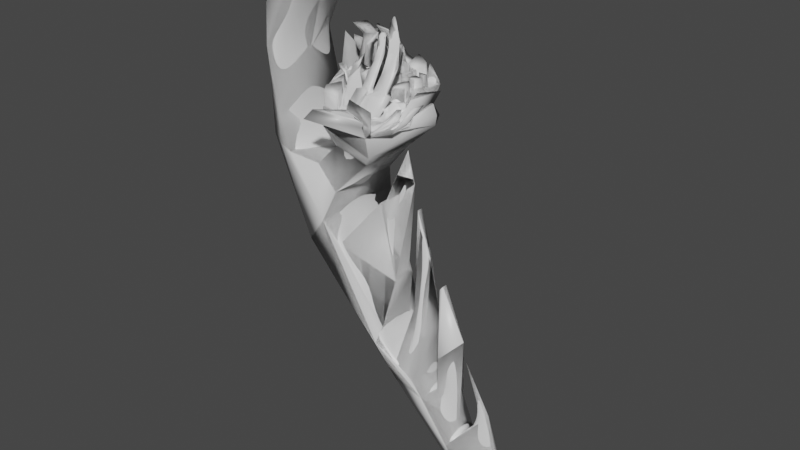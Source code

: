 # Source: Station.blend  (saved by Blender 3.1.7; exported with 4.5.12 LTS)
import bpy
from mathutils import Matrix  # noqa: F401  (used for matrix-valued properties, if any)

bpy.ops.wm.read_factory_settings(use_empty=True)
scene = bpy.context.scene
scene.name = 'Scene'

# ---- collections
col_station = bpy.data.collections.new('Station'); scene.collection.children.link(col_station)
col_lod_0 = bpy.data.collections.new('LOD_0'); col_station.children.link(col_lod_0)
col_lod_1 = bpy.data.collections.new('LOD_1'); col_station.children.link(col_lod_1)
col_lod_2 = bpy.data.collections.new('LOD_2'); col_station.children.link(col_lod_2)

# ---- materials (node trees are filled in below, after node groups)
mat_material = bpy.data.materials.new('Material')
mat_material.alpha_threshold = 0.0
mat_material.use_transparent_shadow = False
mat_material.line_color = (0.0, 0.0, 0.0, 1.0)

# ---- material node trees
mat_material.use_nodes = True; mat_material.node_tree.nodes.clear()
_N = mat_material.node_tree.nodes; _L = mat_material.node_tree.links
n0 = _N.new('ShaderNodeOutputMaterial'); n0.name = 'Material Output'; n0.location = (300, 300)
n1 = _N.new('ShaderNodeBsdfPrincipled'); n1.name = 'Principled BSDF'; n1.location = (10, 300)
n1.distribution = 'GGX'
n1.subsurface_method = 'RANDOM_WALK_SKIN'
n1.inputs[2].default_value = 0.4
n1.inputs[3].default_value = 1.45
n1.inputs[27].default_value = (0.0, 0.0, 0.0, 1.0)
n1.inputs[28].default_value = 1.0
_L.new(n1.outputs[0], n0.inputs[0])
n0.is_active_output = True

# ---- world
world_world = bpy.data.worlds.new('World'); scene.world = world_world
world_world.use_nodes = True; world_world.node_tree.nodes.clear()
_N = world_world.node_tree.nodes; _L = world_world.node_tree.links
n0 = _N.new('ShaderNodeOutputWorld'); n0.name = 'World Output'; n0.location = (300, 300)
n1 = _N.new('ShaderNodeBackground'); n1.name = 'Background'; n1.location = (10, 300)
n1.inputs[0].default_value = (0.05088, 0.05088, 0.05088, 1.0)
_L.new(n1.outputs[0], n0.inputs[0])
n0.is_active_output = True
world_world.color = (0.05088, 0.05088, 0.05088)
world_world.use_sun_shadow = False
world_world.sun_shadow_jitter_overblur = 0.0

# ---- meshes
me_station = bpy.data.meshes.new('Station')
me_station.from_pydata([(0.4906, 0.3803, -3.434), (-0.4585, 0.4471, -2.942), (0.4906, -0.3803, -3.434), (-0.4585, -0.4471, -2.942), (-0.2806, 0.6307, -1.897), (-0.2806, -0.6307, -1.897), (1.376, 0.5994, -4.142), (0.7144, 0.2818, -4.523), (1.376, -0.5994, -4.142), (0.7144, -0.2818, -4.523), (2.039, 0.06057, -5.021), (1.848, 0.1553, -5.869), (2.039, -0.06057, -5.021), (1.848, -0.1553, -5.869), (0.9131, -0.5245, -3.954), (0.9131, 0.5245, -3.954), (0.6423, -0.1735, -2.42), (0.3229, -0.09635, -1.095), (0.6423, 0.1735, -2.42), (0.3229, 0.09635, -1.095), (2.928, 0.03527, -5.668), (2.583, 0.08437, -6.944), (2.928, -0.03527, -5.668), (2.583, -0.08437, -6.944), (0.5585, 0.6648, -3.607), (0.5585, -0.6648, -3.607), (1.676, 0.2611, -4.374), (1.676, -0.2611, -4.374), (1.089, 0.2216, -2.912), (1.089, -0.2216, -2.912), (1.369, 0.2196, -3.331), (1.369, -0.2196, -3.331), (1.519, 0.5263, -4.469), (1.519, -0.5263, -4.469), (2.002, 0.4135, -5.346), (2.002, -0.4135, -5.346), (1.718, 0.3241, -3.645), (1.718, -0.3241, -3.645), (2.036, -0.001155, -3.325), (2.036, 0.001155, -3.325), (2.635, 0.1111, -6.856), (2.635, -0.1111, -6.856), (2.517, 0.03255, -4.774), (2.517, -0.03255, -4.774), (2.629, 0.006592, -4.641), (2.629, -0.006592, -4.641), (0.6468, -1.033, 0.6856), (0.3225, 1.232, 0.3661), (-0.699, 0.7157, 0.3611), (-0.4968, -1.2, 0.6055), (-1.993, 0.3246, 2.513), (-1.993, -0.3246, 2.513), (-0.2693, 0.1689, 3.809), (-0.2693, -0.1689, 3.809), (-1.053, -0.5723, -2.046), (-0.2608, -0.7263, -0.8359), (-0.2608, 0.7263, -0.8359), (-1.053, 0.5723, -2.046), (-1.828, -0.5854, -0.1865), (-0.633, -0.741, -0.3859), (-0.633, 0.741, -0.3859), (-1.828, 0.5854, -0.1865), (0.3044, 0.5488, -0.232), (0.3044, -0.5488, -0.232), (-0.3783, 0.5522, -0.04955), (-0.3783, -0.5522, -0.04955), (-1.194, 0.5076, 0.7149), (-0.7778, 0.4379, 0.7153), (-0.5285, 0.7102, 0.7253), (-0.306, 1.039, 0.7366), (-0.849, 1.001, 0.7931), (-0.08661, 1.369, 0.7538), (-0.00905, 0.8031, 0.7888), (-0.2098, 0.9164, 0.7905), (-0.2169, 0.6782, 0.7263), (0.3217, 0.5217, 0.7242), (0.2954, 0.309, 0.7181), (0.3798, 0.5405, 0.7262), (0.1134, 0.7514, 0.7871), (0.1576, 1.28, 0.8024), (0.199, 1.178, 0.7983), (0.5371, 1.138, 0.8005), (0.4653, 0.9011, 0.7945), (0.2785, 0.9081, 0.7936), (0.4515, 0.7802, 0.7907), (0.4472, 0.6813, 0.7327), (0.589, 0.5554, 0.7268), (0.4556, 0.4807, 0.7242), (0.4994, 0.1736, 0.715), (0.5745, 0.2534, 0.718), (0.4392, 0.2868, 0.7181), (0.8165, 0.4861, 0.7268), (0.6992, 0.2928, 0.72), (0.6909, 0.09502, 0.7138), (0.7923, -0.09562, 0.7087), (0.597, -0.2234, 0.7035), (0.5775, -0.5305, 0.6936), (0.4004, -0.1685, 0.7039), (-0.1355, 0.08418, 0.8133), (0.1982, 0.02574, 0.7086), (0.2559, -0.1595, 0.7033), (-0.041, -0.2204, 0.8172), (0.3209, -0.2534, 0.7008), (0.2433, -0.5196, 0.6927), (-0.4877, -0.02673, 0.8067), (-0.8364, 0.3006, 0.711), (-1.036, 1.026, 0.7321), (-0.2549, -0.4593, 0.6935), (-0.5459, -0.0636, 0.699), (-0.6802, -0.4306, 0.6891), (-0.4891, -0.6918, 0.6823), (-0.1447, -0.7351, 0.6831), (0.1943, -0.6243, 0.6893), (0.4956, -0.6618, 0.6887), (0.9139, -0.4848, 0.9068), (0.9262, -0.3952, 0.6519), (1.074, 0.2095, 0.8589), (0.2112, 0.8285, 0.7895), (-0.8074, 1.089, 0.7985), (-0.7693, 0.4359, 0.7151), (-0.8713, 0.262, 0.7097), (-1.091, 0.3783, 0.7125), (-0.8476, 0.9349, 0.997), (-0.8256, 0.4183, 0.9813), (-0.8681, 0.3164, 0.9779), (-1.154, 0.4798, 0.9811), (-1.021, 0.902, 0.9949), (-0.8377, 0.9873, 0.95), (-0.7916, 0.3815, 0.9803), (-0.8483, 0.2453, 0.9758), (-1.207, 0.4504, 0.9799), (-1.044, 0.9656, 0.9967), (-0.1645, -0.01108, 0.7052), (0.1391, -0.1153, 0.7039), (0.1136, -0.2263, 0.7004), (-0.6375, 0.4051, 0.7004), (-0.3184, 0.5425, 0.7066), (-0.6203, 0.134, 0.7068), (-0.7916, 0.2948, 0.7107), (2.105, 0.0, -3.716), (0.1778, -0.09388, 0.7048), (-0.6392, 0.1067, 0.7059), (-0.8313, 0.2845, 0.7097), (-0.3676, 0.2455, 0.6187), (-0.5786, 0.7031, 0.9762), (-0.4278, 0.991, 0.9159), (-0.7457, 0.9874, 0.9267), (-0.5207, 0.7084, 0.8629), (-0.3922, 1.006, 0.7411), (-0.7195, 1.019, 0.7971), (0.09478, 0.8082, 0.7899), (-0.2042, 0.9256, 0.7917), (-0.3221, 1.077, 0.7372), (-0.2031, 0.5506, 0.8276), (0.1819, 0.4389, 0.8256), (0.2921, 0.2177, 0.7151), (0.4095, 0.5069, 0.7247), (0.1312, 0.7899, 0.7886), (-0.005203, 0.7678, 0.8548), (-0.2219, 0.8641, 0.877), (-0.2515, 0.8894, 0.8838), (-0.1825, 0.6793, 0.8847), (0.27, 0.5581, 0.8713), (0.3075, 0.3291, 0.8462), (0.3077, 0.5699, 0.8497), (0.1129, 0.7253, 0.8414), (0.1404, 0.2177, 0.8181), (0.3966, 0.5442, 0.7277), (0.4832, 0.4952, 0.7249), (0.5083, 0.1449, 0.7142), (0.6243, 0.2681, 0.7187), (0.4672, 0.3069, 0.7189), (0.2546, 0.3014, 1.141), (0.3635, 0.5695, 1.15), (0.3946, 0.5519, 1.15), (0.4452, 0.2608, 1.141), (0.5051, 0.3246, 1.144), (0.378, 0.3559, 1.144), (0.2412, 0.2943, 1.141), (0.3587, 0.5834, 1.151), (0.4048, 0.5573, 1.15), (0.4485, 0.2502, 1.141), (0.5236, 0.33, 1.144), (0.3884, 0.3634, 1.144), (0.9957, 0.4317, 0.3717), (0.1143, -0.3354, 0.7289), (-0.1583, -0.5086, 0.722), (-0.5787, -0.1466, 0.6985), (-0.3049, 0.2184, 1.172), (-0.03744, -0.3012, 1.259), (-0.2148, -0.3737, 1.189), (-0.3505, 0.06404, 1.263), (0.1984, 1.282, 1.085), (0.2508, 1.178, 1.032), (0.4985, 1.16, 0.8554), (0.1889, 0.8585, 0.8487), (-0.004365, 0.8116, 0.846), (0.2298, 0.9233, 0.8509), (0.5987, 0.5628, 0.8554), (0.7616, 0.5135, 0.8549), (0.528, 0.7096, 0.8594), (0.5916, 0.5534, 0.8547), (0.818, 0.4851, 0.8542), (0.4882, 0.7545, 0.8611), (-0.08378, 0.413, 0.9739), (0.07661, 0.3657, 0.9759), (0.06028, 0.2707, 0.9724), (-0.0588, 0.2184, 0.968), (0.269, 0.1675, 0.9171), (0.4827, 0.1221, 0.917), (0.3819, -0.162, 0.9077), (0.4572, -0.03236, 0.9121), (0.2193, 0.01926, 0.9122), (0.2789, -0.172, 0.9067), (0.1954, -0.2521, 0.9037), (0.3094, -0.2393, 0.9049), (-0.326, 1.066, 0.8892), (-0.8243, 1.061, 0.9449), (-0.1986, 1.462, 0.9642), (-0.08361, 0.8953, 0.9594), (-0.2912, 1.011, 0.9591), (0.5832, 0.4477, 0.9924), (0.5156, 0.4094, 0.9908), (0.6093, 0.2612, 0.9868), (0.5053, 0.2868, 0.9869), (0.7315, 0.4029, 0.9919), (0.6543, 0.276, 0.9875), (0.5317, 0.1276, 0.8843), (0.6138, 0.2148, 0.8875), (0.666, 0.07896, 0.8837), (0.757, -0.09207, 0.879), (0.567, -0.2164, 0.874), (0.6019, -0.396, 0.8687), (0.4306, -0.1718, 0.8745), (0.5028, -0.04764, 0.8788), (-0.4586, 0.6193, 1.689), (-0.2048, 0.4811, 1.637), (-0.2634, 0.3281, 1.667), (-0.4745, 0.2776, 1.726), (-0.1166, 1.323, 0.56), (-0.2292, 0.6681, 0.7258), (0.3136, 0.5133, 0.7243), (0.2559, 0.1987, 0.7141), (-0.1346, 0.01325, 0.7063), (-0.3264, 0.6502, 1.444), (-0.07264, 0.512, 1.393), (-0.1312, 0.359, 1.423), (-0.3424, 0.3085, 1.482), (0.5969, 0.5227, 0.8587), (0.4896, 0.4617, 0.8561), (0.6307, 0.2346, 0.85), (0.4737, 0.2734, 0.8502), (0.8241, 0.454, 0.858), (0.7056, 0.2593, 0.8513), (0.59, 0.4928, 0.9199), (0.4967, 0.4399, 0.9177), (0.621, 0.2407, 0.9124), (0.4828, 0.2748, 0.9125), (0.7892, 0.4326, 0.9193), (0.6854, 0.2619, 0.9134), (0.5329, 0.5103, 1.12), (0.4653, 0.472, 1.119), (0.5589, 0.3238, 1.115), (0.4549, 0.3494, 1.115), (0.6812, 0.4655, 1.12), (0.604, 0.3386, 1.115), (-0.58, 0.01932, 0.7088), (0.0594, -0.281, 0.6985), (-0.3494, 0.08668, 1.273), (-0.01327, -0.37, 1.356), (-0.4042, 0.03878, 0.8317), (0.04592, -0.1165, 0.8314), (-0.2186, 0.2019, 1.189), (0.03039, -0.2068, 1.268), (0.5073, 0.1397, 0.8846), (0.6232, 0.2629, 0.8891), (0.6898, 0.08979, 0.8842), (0.7912, -0.1009, 0.879), (0.5959, -0.2286, 0.8738), (0.6487, -0.5002, 0.8658), (0.4779, -0.03868, 0.8789), (0.4988, 0.1676, 1.105), (0.5809, 0.2548, 1.108), (0.6332, 0.119, 1.104), (0.7241, -0.05206, 1.099), (0.5341, -0.1764, 1.094), (0.4699, -0.007628, 1.099), (0.3998, -0.1311, 0.9087), (0.2548, 0.1924, 0.9178), (0.5071, 0.1387, 0.9177), (0.4183, -0.1418, 0.9085), (0.4776, -0.03969, 0.912), (0.1969, 0.0195, 0.9121), (0.2546, -0.1657, 0.9068), (0.1351, -0.2803, 0.9025), (0.3197, -0.2596, 0.9043), (0.3991, -0.1748, 0.9074), (0.2485, 0.01268, 1.196), (0.3075, 0.03263, 1.197), (0.2393, 0.2383, 1.203), (0.3686, 0.2108, 1.203), (0.3518, 0.1088, 1.2), (0.2077, 0.1439, 1.2), (0.3993, -0.1738, 0.8743), (-0.2883, 0.6286, 1.241), (-0.03279, 0.4938, 1.188), (-0.09124, 0.3391, 1.219), (-0.3018, 0.2885, 1.279), (-0.5662, 0.5053, 1.877), (-0.3124, 0.3671, 1.825), (-0.371, 0.2141, 1.855), (-0.5822, 0.1636, 1.914), (-0.4041, -0.9157, -1.355), (-0.4041, 0.9157, -1.355), (-1.256, -0.7909, -0.3224), (-1.256, 0.7909, -0.3224), (0.471, 1.227, 0.1901), (0.7145, -0.9618, 0.1499), (-0.5352, -0.6959, 0.3119), (-1.721, -0.7774, 1.509), (-1.721, 0.7774, 1.509), (-0.2574, -0.3912, 3.273), (-0.2574, 0.3912, 3.273), (0.4822, 0.9156, 0.7951), (0.2368, 0.8797, 0.7931), (0.4324, 0.7397, 0.7875), (0.4013, 0.9458, 0.996), (0.2145, 0.9528, 0.995), (0.3875, 0.8249, 0.9922), (0.1975, 0.9471, 0.7905), (0.4651, 0.7533, 0.7908), (0.4777, 0.6412, 0.7298), (0.1186, 0.7597, 0.786), (0.1893, 0.8603, 0.7916), (0.02107, 0.859, 0.7906), (0.27, 0.881, 0.9253), (0.4528, 0.74, 0.9238), (0.454, 0.681, 0.9211), (0.1574, 0.7892, 0.9232), (0.2799, 0.7685, 1.01), (0.122, 0.8003, 0.9221), (0.1731, -0.4766, 0.7241), (0.6497, -0.495, 0.6955), (0.1135, -0.6036, 0.7199), (0.5114, -0.718, 0.6701), (0.2177, -0.4768, 0.6934), (0.1364, -0.2741, 0.699), (-0.2784, -0.5324, 0.6885), (0.1358, -0.6561, 0.6872), (0.3577, -0.3878, 1.03), (0.3027, -0.5489, 1.015), (0.4191, -0.4209, 1.064), (0.656, -0.3954, 1.089), (0.3962, -0.4811, 1.055), (0.6311, -0.463, 1.081), (0.3102, -0.3756, 1.083), (0.2303, -0.294, 1.1), (0.1184, -0.4147, 1.081), (0.284, -0.4565, 1.072), (-0.2541, -0.515, 0.6892), (-0.6202, -0.08911, 0.7), (-0.808, -0.1629, 0.6949), (-0.5056, -0.7198, 0.6814), (-0.06934, -0.8243, 0.6801), (-0.28, -0.5405, 0.9526), (-0.5804, -0.1547, 0.9626), (-0.6818, -0.4387, 0.9533), (-0.4908, -0.6999, 0.9464), (-0.1463, -0.7432, 0.9473), (-0.781, 0.1579, 0.7066), (-0.9085, 0.2994, 0.5605), (-0.7032, -0.3216, 0.6923), (-0.8945, 0.2363, 0.9335), (-1.039, 0.3187, 0.9351), (-0.8497, -0.0398, 0.9253), (-0.8745, 0.2502, 0.934), (-1.093, 0.375, 0.9365), (-0.8066, -0.1686, 0.9216), (-0.5886, -0.08541, 0.7003), (-0.7117, -0.4346, 0.6899), (1.11, 0.2239, 0.848), (-0.6218, -0.09709, 0.9599), (-0.7048, -0.3295, 0.9522), (-0.7826, 0.1499, 0.9665), (-0.466, -0.09685, 0.881), (-0.01868, -0.2613, 0.874), (-0.3561, -0.02247, 1.217), (-0.7433, 0.411, 0.7146), (-0.2556, 0.6209, 0.7241), (-0.3307, 0.1671, 0.5897), (-0.544, 0.2983, 1.013), (-0.319, 0.4013, 1.019), (-0.348, 0.1893, 0.9558), (-0.6002, 0.304, 1.021), (-0.2811, 0.4413, 1.027), (-0.3303, 0.1443, 0.9395), (-0.5085, 0.9744, 1.087), (-0.9963, 0.9721, 1.074), (-0.3643, 1.373, 1.091), (-0.1929, 0.9539, 1.153), (-0.2715, 0.9917, 1.08), (-0.5112, 0.211, 1.271), (-0.303, 0.3357, 1.232), (-0.3113, 0.1104, 1.221), (-0.3809, 0.1974, 1.755), (-0.238, 0.3065, 1.58), (-0.2464, 0.08926, 1.604), (-0.04985, 0.1964, 1.844), (0.676, -0.2649, 1.409), (0.6844, -0.196, 1.43), (-0.1511, 0.3814, 1.367), (-0.01741, 0.1797, 1.405), (0.01786, 0.2572, 1.201), (0.6815, 0.187, 3.575), (0.6815, -0.187, 3.575), (0.8696, -0.3197, 3.44), (0.8696, 0.3197, 3.44), (0.8846, 0.0, 3.551), (-0.8204, 0.2229, 1.707), (0.362, -0.3593, 1.34), (0.3593, -0.2846, 1.359), (0.4564, -0.3339, 1.34), (0.4634, -0.2813, 1.354), (0.2181, -0.04687, 1.194), (0.3391, -0.005967, 1.196), (0.2082, 0.2927, 1.205), (0.4219, 0.2472, 1.205), (0.3965, 0.09277, 1.2), (0.1586, 0.1444, 1.2), (0.09795, 0.3154, 1.597), (0.157, 0.3353, 1.598), (0.08873, 0.541, 1.604), (0.2181, 0.5135, 1.604), (0.2013, 0.4115, 1.601), (0.05712, 0.4465, 1.601), (0.007791, 0.8033, 0.8458), (-0.2022, 0.899, 0.8659), (-0.3271, 1.006, 0.8779), (-0.2163, 0.65, 0.8913), (0.2778, 0.5139, 0.8816), (0.3849, 0.5555, 0.84), (0.1317, 0.7588, 0.8326), (-0.09206, 0.815, 1.223), (-0.3131, 0.8859, 1.257), (-0.3054, 0.8744, 1.256), (-0.2394, 0.7401, 1.25), (0.1529, 0.69, 1.229), (0.2447, 0.6717, 1.203), (0.02622, 0.7901, 1.206), (-0.08862, 0.8318, 1.22), (-0.2532, 0.7288, 1.251), (0.2115, 0.6548, 1.229), (0.03598, 0.808, 1.201), (-0.209, 0.8514, 1.462), (-0.43, 0.8954, 1.507), (-0.3463, 0.7684, 1.499), (0.04764, 0.7486, 1.46), (-0.08821, 0.8404, 1.439), (-0.4109, 0.8032, 1.7), (-0.6336, 0.8443, 1.74), (-0.5472, 0.7181, 1.741), (-0.1545, 0.7021, 1.693), (-0.2907, 0.7918, 1.678), (-0.7575, 1.404, 1.48), (-0.4484, 0.933, 1.55), (-0.6631, 0.9761, 1.594), (-0.7862, 0.951, 1.583), (0.7892, -0.9935, 0.6076), (-0.5127, -0.6695, 0.3574), (0.02654, -0.7622, 0.6641), (0.5201, -0.8535, 0.723), (-0.2279, -0.9886, 0.7544), (0.06789, -0.7678, 0.756), (0.6326, -0.9641, 0.7347), (-0.4091, -1.069, 0.7585), (0.05577, -0.7198, 0.7621), (1.015, -0.1948, 0.7292), (1.036, -0.1979, 0.7232), (0.9802, -0.1552, 0.657), (1.073, 0.3702, 0.5885), (0.9687, -0.2702, 0.6139), (1.009, -0.2606, 0.5437), (0.399, -0.4022, 1.033), (0.7342, -0.3904, 1.048), (0.3596, -0.5125, 1.024), (0.6609, -0.5268, 1.036), (0.3692, -0.3663, 1.029), (0.3081, -0.5168, 1.014), (0.3242, -0.3693, 1.063), (0.2555, -0.2355, 1.067), (-0.003627, -0.4249, 1.041), (0.2766, -0.5025, 1.051), (-0.3805, 0.1726, 1.278), (0.03463, -0.3907, 1.396), (-0.2079, -0.4093, 1.159), (-0.3888, 0.05825, 1.238), (-0.3288, 0.1723, 1.442), (0.007382, -0.2843, 1.525), (-0.1956, -0.289, 1.36), (-0.3295, 0.1498, 1.432), (0.9077, -0.3346, 3.491), (0.9077, 0.3346, 3.491), (0.5146, -0.7061, 0.6886), (0.9147, -0.6138, 0.5095), (-0.08433, -0.7764, 0.6789), (0.5314, -0.6797, 0.816), (0.8109, -1.025, 0.7197), (0.06257, -0.6819, 0.9351), (-0.1264, 1.418, 0.7472), (-0.004552, 0.8133, 0.7892), (0.1786, 1.301, 0.8058), (0.2323, 1.18, 0.8024), (0.2301, 0.9251, 0.7936), (-0.1122, 1.362, 1.161), (0.007, 0.8603, 1.107), (0.1169, 1.284, 1.064), (0.1574, 1.186, 1.036), (0.1618, 0.9516, 1.022), (-0.6279, 0.3611, 1.354), (-0.5316, 0.5907, 1.312), (-0.8114, 0.5643, 1.361), (-0.4841, 0.07269, 1.663), (-0.3877, 0.3023, 1.621), (-0.6676, 0.2759, 1.67), (-0.7692, 0.4323, 0.8325), (-0.5282, 0.6754, 0.8188), (-0.23, 0.6645, 0.843), (0.9823, -0.2577, 0.5761), (0.9357, -0.5955, 0.8124), (0.9677, -0.4216, 0.9034), (1.045, 0.2097, 0.7228), (1.117, -0.166, 0.8758), (1.071, -0.5118, 0.7635), (1.076, -0.2877, 0.9049), (1.132, -0.05059, 0.9133), (0.765, -0.6287, 0.6937), (0.8984, -0.4034, 0.7002), (0.6161, -0.9213, 0.4647), (0.8161, 0.1639, 0.9818), (1.071, 0.4674, 0.9947), (0.927, -0.1459, 0.973), (0.2666, -0.2228, 1.361), (0.1807, -0.3678, 1.302), (0.1602, 0.003916, 1.75), (0.1859, 0.1557, 1.848), (0.05311, 0.07501, 1.863), (0.1172, 0.15, 1.882), (0.14, 0.4323, 2.039), (0.08321, 0.4372, 2.074), (0.1686, 0.2549, 1.89), (0.1235, 0.2589, 1.918), (0.2824, -0.3513, 1.359), (0.2196, -0.2811, 1.374), (0.3187, -0.2253, 1.413), (0.694, -0.1758, 1.485), (0.5711, -0.2646, 1.426), (0.5738, -0.196, 1.45), (0.3803, -0.2974, 1.399), (0.4521, -0.286, 1.391), (0.1718, 0.09077, 1.808), (0.09674, 0.0417, 1.814), (0.07306, 0.1191, 1.886), (0.09349, 0.4526, 2.077), (0.144, 0.3573, 1.977), (0.0851, 0.3583, 2.011), (0.1443, 0.1676, 1.878), (0.1373, 0.2641, 1.911), (0.3146, -0.07375, 1.616), (0.208, -0.1841, 1.537), (0.2669, -0.04008, 1.646), (0.4015, 0.2047, 1.787), (0.4419, 0.1666, 1.754), (0.1726, -0.0647, 1.641), (0.3517, 0.0004975, 1.632), (0.326, 0.03036, 1.659), (0.2148, -0.04742, 1.649), (0.3999, 0.07779, 1.694), (0.3605, 0.1177, 1.728), (0.3362, 0.0004369, 1.64), (0.191, -0.1315, 1.589), (0.4239, 0.1955, 1.78), (0.1029, 0.1327, 1.88), (0.07786, 0.392, 2.035), (0.2664, -0.139, 1.574), (0.2966, -0.05327, 1.635), (0.6749, -0.2382, -2.487), (0.2813, -0.1543, -1.078), (0.6749, 0.2382, -2.487), (0.2813, 0.1543, -1.078), (-1.892, 0.0, -0.204), (-1.555, -0.719, -0.265), (-1.555, 0.719, -0.265), (-1.877, -0.5875, 2.178), (-1.877, 0.5875, 2.178), (-1.438, 0.0, 1.347), (-1.988, 0.4832, 1.153), (-1.477, 0.8031, 0.3352), (-1.988, -0.4832, 1.153), (-1.477, -0.8031, 0.3352), (-0.07261, -0.3925, 3.779), (-0.07261, 0.3925, 3.779), (-0.4559, 0.0, 3.197), (-1.284, 0.3317, 3.437), (-1.171, 0.7494, 2.682), (-1.284, -0.3317, 3.437), (-1.171, -0.7494, 2.682), (-1.157, 0.0, 2.355), (-1.23, -0.5616, 3.132), (-1.717, -0.7026, 0.7503), (-1.23, 0.5616, 3.132), (-1.717, 0.7026, 0.7503), (0.2248, 0.1446, 1.788), (0.2368, 0.1323, 1.776), (0.2933, 0.3622, 1.404), (0.4636, 0.0, 3.418), (0.2587, 0.3241, 1.928), (0.2424, 0.321, 1.931), (0.2765, 0.2602, 1.4), (0.291, 0.2994, 1.896), (0.92, 0.0, 3.416), (0.2322, 0.184, 1.398), (0.272, 0.2176, 1.835), (0.2601, 0.1277, 1.761), (0.9052, -0.01359, -0.6017), (0.7614, 0.003388, -0.00486), (0.9052, 0.01359, -0.6017), (0.7614, -0.003388, -0.00486), (1.025, -0.05518, -1.031), (1.025, 0.05518, -1.031), (1.282, -0.01937, -1.906), (1.282, 0.01937, -1.906), (0.8911, 0.2263, 3.406), (0.8911, -0.2263, 3.406), (-0.493, 0.7544, 0.7204), (-0.8973, 1.126, 0.7677), (-0.3783, 0.2185, -0.04955), (-0.7477, 1.076, 0.6414), (-0.6069, -0.07795, 0.3334), (1.515, 0.03984, -2.431), (1.515, -0.03984, -2.431), (1.588, 0.04685, -2.339), (1.588, -0.04685, -2.339)], [], [(4, 5, 586, 588), (3, 25, 312, 54), (57, 1, 3, 54), (25, 3, 9, 33), (57, 313, 24, 1), (9, 7, 11, 13), (1, 24, 32, 7), (3, 1, 7, 9), (14, 8, 31, 29), (33, 9, 13, 35), (10, 26, 36, 38), (7, 32, 34, 11), (2, 5, 312, 25), (0, 2, 25, 24), (5, 4, 313, 312), (4, 0, 24, 313), (18, 19, 626, 625), (5, 2, 585, 586), (0, 4, 588, 587), (2, 0, 587, 585), (21, 40, 41, 23), (13, 11, 21, 23), (11, 34, 40, 21), (35, 13, 23, 41), (35, 22, 45, 43), (610, 595, 50, 593), (57, 54, 58, 589, 61), (14, 15, 24, 25), (6, 8, 33, 32), (8, 14, 25, 33), (15, 6, 32, 24), (31, 30, 629, 630), (15, 14, 29, 28), (6, 15, 28, 30), (8, 6, 30, 31), (27, 26, 32, 33), (10, 12, 35, 34), (12, 27, 33, 35), (26, 10, 34, 32), (39, 38, 640, 641), (12, 10, 38, 39), (27, 12, 39, 37), (26, 27, 37, 36), (20, 22, 41, 40), (34, 20, 40), (22, 35, 41), (43, 45, 139), (22, 20, 44, 45), (20, 34, 42, 44), (34, 35, 43, 42), (502, 348, 504), (56, 62, 63, 55), (60, 64, 62, 56), (59, 65, 635, 64, 60), (55, 63, 65, 59), (594, 596, 320), (608, 598, 319, 592), (607, 321, 599), (47, 479, 184, 316), (48, 239, 47, 316), (468, 370, 48, 637, 318), (537, 468, 318, 317), (69, 74, 438, 437), (91, 47, 81), (171, 170, 250, 251), (155, 88, 181, 178), (93, 94, 530, 92, 170), (342, 97, 102, 345), (345, 102, 346), (96, 103, 482, 483), (346, 100, 99, 140), (140, 99, 242, 243), (195, 197, 196), (512, 509, 196, 197), (509, 508, 218, 219), (118, 68, 149), (68, 118, 119), (67, 70, 127, 128), (68, 240, 633), (240, 524, 119), (48, 370, 106), (334, 329, 517, 514), (117, 150, 340, 339), (333, 512, 197, 195), (332, 167, 168, 86, 331), (108, 107, 494, 495), (512, 323, 81, 511), (111, 347, 364, 368), (106, 634, 636), (118, 508, 636), (81, 510, 192, 194), (47, 239, 508), (116, 476, 477, 380), (91, 92, 530), (331, 86, 330), (91, 330, 203, 202), (84, 82, 326, 328), (91, 530, 47), (47, 508, 510), (81, 323, 91), (323, 330, 91), (47, 510, 81), (478, 115, 533, 534), (94, 536, 540, 538), (94, 95, 536), (121, 361, 377, 376), (370, 468, 379), (378, 141, 142), (360, 369, 383, 381), (528, 529, 114), (537, 535, 502), (362, 379, 468), (46, 363, 475, 473), (344, 469, 507, 505), (348, 359, 504), (504, 362, 468), (70, 119, 118), (105, 66, 370, 142), (66, 106, 370), (67, 105, 142, 119), (122, 126, 418), (70, 106, 131, 127), (66, 105, 129, 130), (105, 67, 128, 129), (106, 66, 130, 131), (122, 123, 128, 127), (124, 125, 130, 129), (125, 126, 131, 130), (126, 122, 127, 131), (123, 124, 129, 128), (132, 388, 389), (42, 43, 139), (44, 42, 139), (45, 44, 139), (479, 47, 530), (184, 479, 481, 537, 317), (132, 133, 140, 243), (133, 134, 346, 140), (387, 388, 240, 119), (388, 132, 243, 240), (137, 138, 142, 141), (134, 137, 141, 346), (138, 387, 119, 142), (134, 133, 389), (387, 138, 389), (138, 137, 389), (135, 143, 395, 393), (133, 132, 389), (137, 134, 389), (144, 520, 146), (152, 149, 148), (218, 508, 118, 217), (145, 147, 148), (145, 149, 146), (146, 147, 144), (73, 72, 509, 151), (69, 151, 152), (69, 240, 74), (75, 74, 240, 241), (76, 75, 241, 242), (77, 76, 242, 167), (78, 77, 167, 332), (72, 78, 332, 509), (439, 163, 440), (72, 73, 436, 435), (78, 72, 435, 441), (76, 77, 440, 163), (74, 75, 439, 438), (73, 69, 437, 436), (77, 78, 441, 440), (75, 76, 163, 439), (155, 156, 167, 242), (156, 87, 168, 167), (88, 155, 242, 169), (89, 88, 169, 170), (90, 89, 170, 171), (87, 90, 171, 168), (176, 177, 174, 173, 172, 175), (156, 155, 178, 179), (90, 87, 180, 183), (88, 89, 182, 181), (87, 156, 179, 180), (89, 90, 183, 182), (172, 173, 179, 178), (173, 174, 180, 179), (175, 172, 178, 181), (176, 175, 181, 182), (177, 176, 182, 183), (174, 177, 183, 180), (313, 57, 61, 591, 315), (312, 314, 590, 58, 54), (266, 267, 346, 141), (267, 107, 359, 346), (107, 108, 378, 359), (108, 266, 141, 378), (191, 190, 498, 499), (101, 104, 270, 271), (266, 108, 495, 492), (107, 267, 493, 494), (192, 193, 194), (511, 81, 194, 193), (510, 511, 193, 192), (153, 98, 207, 204), (509, 333, 195, 196), (198, 199, 200), (330, 86, 201, 203), (86, 91, 202, 201), (199, 198, 201, 202), (198, 200, 203, 201), (200, 199, 202, 203), (246, 245, 236, 237), (166, 154, 205, 206), (98, 166, 206, 207), (154, 153, 204, 205), (208, 212, 428, 425), (169, 242, 288, 289), (102, 97, 303, 296, 295), (100, 346, 294, 293), (242, 99, 292, 288), (346, 102, 295, 294), (99, 100, 293, 292), (219, 218, 398, 399), (151, 509, 219, 220), (151, 216, 152), (223, 226, 265, 262), (86, 168, 249, 248), (92, 91, 252, 253), (168, 171, 251, 249), (170, 92, 253, 250), (91, 86, 248, 252), (230, 229, 283, 284), (97, 342, 279, 303), (95, 94, 277, 278), (93, 170, 275, 276), (170, 169, 274, 275), (342, 95, 278, 279), (94, 93, 276, 277), (310, 309, 308, 311), (247, 246, 237, 238), (245, 244, 235, 236), (244, 247, 238, 235), (508, 239, 48), (153, 154, 241, 240), (154, 166, 242, 241), (166, 98, 243, 242), (98, 153, 240, 243), (205, 204, 304, 305), (206, 205, 305, 306), (207, 206, 306, 307), (204, 207, 307, 304), (255, 254, 248, 249), (256, 257, 251, 250), (257, 255, 249, 251), (254, 258, 252, 248), (258, 259, 253, 252), (259, 256, 250, 253), (222, 221, 254, 255), (223, 224, 257, 256), (224, 222, 255, 257), (221, 225, 258, 254), (225, 226, 259, 258), (226, 223, 256, 259), (265, 264, 260, 261, 263, 262), (225, 221, 260, 264), (224, 223, 262, 263), (226, 225, 264, 265), (222, 224, 263, 261), (221, 222, 261, 260), (104, 101, 267, 266), (189, 188, 492, 493), (188, 104, 266, 492), (101, 189, 493, 267), (271, 272, 410, 412), (189, 101, 271, 273), (188, 189, 273, 272), (104, 188, 272, 270), (272, 271, 385, 386), (227, 228, 275, 274), (228, 229, 276, 275), (229, 230, 277, 276), (230, 231, 278, 277), (231, 232, 279, 278), (232, 233, 303, 279), (233, 234, 280, 303), (234, 227, 274, 280), (286, 285, 284, 283, 282, 281), (231, 234, 233, 232), (228, 227, 281, 282), (227, 234, 286, 281), (234, 231, 285, 286), (231, 230, 284, 285), (229, 228, 282, 283), (287, 213, 214, 215, 210), (208, 209, 289, 288), (211, 287, 290, 291), (209, 211, 291, 289), (213, 212, 292, 293), (214, 213, 293, 294), (215, 214, 294, 295), (210, 215, 295, 296), (212, 208, 288, 292), (287, 210, 296, 290), (299, 302, 434, 431), (212, 213, 423, 428), (287, 211, 427, 424), (213, 287, 424, 423), (211, 209, 426, 427), (209, 208, 425, 426), (303, 280, 291, 290, 296), (244, 245, 305, 304), (245, 246, 306, 305), (246, 247, 307, 306), (247, 244, 304, 307), (236, 235, 308, 309), (237, 236, 309, 310), (238, 237, 310, 311), (235, 238, 311, 308), (56, 55, 312, 313), (59, 60, 315, 314), (60, 56, 313, 315), (55, 59, 314, 312), (63, 62, 316, 184, 317), (62, 64, 48, 316), (64, 635, 637, 48), (65, 63, 317, 318), (83, 82, 323, 512), (84, 83, 512, 330), (82, 84, 330, 323), (326, 327, 328), (83, 84, 328, 327), (82, 83, 327, 326), (324, 325, 330, 512), (325, 85, 331, 330), (85, 157, 332, 331), (150, 117, 333, 509), (157, 150, 509, 332), (117, 324, 512, 333), (336, 335, 339), (85, 325, 336, 337), (150, 157, 338, 340), (157, 85, 337, 338), (325, 324, 335, 336), (324, 117, 339, 335), (339, 340, 338), (338, 337, 339), (337, 336, 339), (186, 343, 491, 490), (342, 536, 95), (536, 342, 502, 535), (103, 96, 342, 345), (113, 112, 348, 502), (113, 96, 483, 485), (96, 113, 502, 342), (185, 341, 345, 346), (186, 185, 346, 359), (343, 186, 359, 348), (345, 341, 488, 486), (351, 353, 421, 558, 422), (354, 352, 409, 554, 408), (353, 351, 349, 487), (355, 358, 487, 349), (348, 112, 484, 350), (103, 345, 486, 482), (112, 113, 485, 484), (341, 185, 489, 488), (343, 348, 350, 491), (185, 186, 490, 489), (187, 347, 359, 378), (109, 187, 378, 379), (110, 109, 379, 362), (111, 110, 362, 504), (347, 111, 504, 359), (365, 366, 367, 368, 364), (109, 110, 367, 366), (347, 187, 365, 364), (110, 111, 368, 367), (187, 109, 366, 365), (121, 120, 142, 370), (120, 361, 379, 142), (361, 121, 370, 379), (372, 373, 374), (361, 120, 375, 377), (120, 121, 376, 375), (373, 372, 375, 376), (372, 374, 377, 375), (374, 373, 376, 377), (360, 371, 379, 378), (371, 369, 142, 379), (369, 360, 378, 142), (382, 381, 383), (369, 371, 382, 383), (371, 360, 381, 382), (385, 384, 386), (270, 272, 386, 384), (271, 270, 384, 385), (135, 136, 388, 387), (136, 143, 389, 388), (143, 135, 387, 389), (390, 392, 403, 401), (143, 136, 394, 395), (136, 135, 393, 394), (390, 391, 394, 393), (391, 392, 395, 394), (392, 390, 393, 395), (396, 400, 465, 466), (217, 216, 396, 397), (220, 219, 399, 400), (218, 217, 397, 398), (216, 220, 400, 396), (401, 403, 406, 404), (392, 391, 402, 403), (391, 390, 401, 402), (404, 406, 407), (403, 402, 405, 406), (402, 401, 404, 405), (352, 351, 422, 556, 409), (406, 405, 407), (405, 404, 407), (412, 410, 411), (273, 271, 412, 411), (272, 273, 411, 410), (606, 605, 319, 594), (414, 500, 417), (322, 600, 416), (52, 600, 609, 602), (614, 322, 416), (584, 569, 546, 565), (125, 124, 418), (124, 123, 418), (126, 125, 418), (123, 122, 418), (298, 297, 423, 424), (299, 300, 426, 425), (301, 298, 424, 427), (300, 301, 427, 426), (297, 302, 428, 423), (302, 299, 425, 428), (432, 431, 434, 429, 430, 433), (301, 300, 613, 617), (300, 299, 431, 432, 613), (302, 297, 429, 434), (298, 301, 617, 620), (297, 298, 620, 430, 429), (165, 158, 449, 452), (159, 158, 435, 436), (160, 159, 436, 437), (161, 160, 437, 438), (162, 161, 438, 439), (165, 164, 440, 441), (158, 165, 441, 435), (164, 162, 439, 440), (448, 442, 453, 457), (161, 162, 451, 450), (159, 160, 443), (162, 164, 447, 451), (164, 165, 452, 447), (160, 161, 450, 443), (158, 159, 443, 449), (452, 451, 447), (443, 450, 445, 444), (446, 445, 450, 451), (442, 448, 452, 449), (448, 446, 451, 452), (456, 457, 462, 461), (442, 444, 454, 453), (446, 448, 457, 456), (445, 446, 456, 455), (442, 449, 443, 444), (459, 460, 461, 462, 458), (455, 456, 461, 460), (444, 445, 455, 454), (457, 453, 458, 462), (454, 455, 460, 459), (453, 454, 459, 458), (465, 464, 463, 466), (396, 398, 397), (399, 398, 463, 464), (400, 399, 464, 465), (398, 396, 466, 463), (46, 49, 468, 537), (49, 363, 504, 468), (363, 46, 537, 504), (471, 470, 472), (363, 49, 474, 475), (49, 46, 473, 474), (470, 471, 474, 473), (471, 472, 475, 474), (472, 470, 473, 475), (481, 527, 537), (116, 380, 479, 530), (476, 116, 530, 527), (380, 477, 481, 479), (477, 476, 527, 481), (351, 352, 483, 482), (354, 353, 484, 485), (352, 354, 485, 483), (349, 351, 482, 486), (353, 487, 350, 484), (356, 355, 488, 489), (357, 356, 489, 490), (358, 357, 490, 491), (355, 349, 486, 488), (487, 358, 491, 350), (268, 269, 493, 492), (269, 190, 494, 493), (190, 191, 495, 494), (191, 268, 492, 495), (497, 496, 499, 498), (269, 268, 496, 497), (268, 191, 499, 496), (190, 269, 497, 498), (344, 467, 537, 502), (467, 469, 504, 537), (469, 344, 502, 504), (506, 505, 507), (469, 467, 506, 507), (467, 344, 505, 506), (334, 71, 508, 509), (71, 79, 510, 508), (79, 80, 511, 510), (329, 334, 509, 512), (80, 329, 512, 511), (514, 517, 516, 515, 513), (79, 71, 513, 515), (329, 80, 516, 517), (80, 79, 515, 516), (71, 334, 514, 513), (520, 518, 521, 523), (144, 519, 518), (522, 523, 521), (519, 520, 523, 522), (518, 519, 522, 521), (525, 524, 526), (240, 525, 526), (519, 145, 146, 520), (480, 503, 537, 527), (503, 115, 536, 537), (115, 478, 530, 536), (478, 480, 527, 530), (532, 531, 534, 533), (503, 480, 531, 532), (480, 478, 534, 531), (115, 503, 532, 533), (114, 529, 536, 535), (529, 528, 537, 536), (528, 114, 535, 537), (539, 538, 540), (536, 530, 539, 540), (530, 94, 538, 539), (583, 567, 544, 559), (358, 355, 420, 557, 419), (357, 358, 419, 551, 542), (355, 356, 541, 553, 420), (353, 354, 408, 555, 421), (356, 357, 542, 552, 541), (582, 562, 548, 564), (581, 560, 543, 559), (580, 570, 616, 615), (579, 568, 543, 560), (578, 573, 622, 612), (577, 574, 611, 550, 564), (576, 571, 618, 621), (575, 572, 545, 561), (569, 575, 561, 546), (420, 553, 575, 569), (553, 541, 572, 575), (573, 576, 621, 622), (421, 555, 576, 573), (555, 408, 571, 576), (570, 577, 564, 548, 616), (409, 556, 577, 570), (556, 422, 574, 577), (574, 578, 612, 611), (422, 558, 578, 574), (558, 421, 573, 578), (572, 579, 560, 545), (541, 552, 579, 572), (552, 542, 568, 579), (571, 580, 615, 618), (408, 554, 580, 571), (554, 409, 570, 580), (565, 581, 559, 544), (546, 561, 581, 565), (561, 545, 560, 581), (566, 582, 564, 550), (549, 563, 582, 566), (563, 547, 562, 582), (568, 583, 559, 543), (542, 551, 583, 568), (551, 419, 567, 583), (567, 584, 565, 544), (419, 557, 584, 567), (557, 420, 569, 584), (16, 17, 586, 585), (18, 16, 585, 587), (17, 19, 588, 586), (19, 18, 587, 588), (603, 606, 594, 320), (322, 601, 606, 603), (601, 321, 605, 606), (51, 592, 607, 604), (592, 319, 605, 607), (597, 608, 592, 51), (58, 590, 608, 597), (590, 314, 598, 608), (598, 596, 594), (598, 594, 319), (314, 315, 596, 598), (609, 322, 603), (320, 593, 609, 603), (593, 50, 602, 609), (596, 610, 593, 320), (315, 591, 610, 596), (591, 61, 595, 610), (622, 621, 563, 549), (614, 631, 619), (621, 618, 547, 563), (618, 615, 562, 547), (615, 616, 548, 562), (620, 617, 433, 430), (612, 622, 549, 566), (611, 612, 566, 550), (617, 613, 432, 433), (600, 413, 501), (53, 52, 602, 604), (413, 417, 501), (599, 415, 500), (614, 619, 632), (417, 500, 619, 501), (600, 52, 413), (53, 604, 607, 599), (321, 601, 614), (51, 604, 602, 50), (607, 605, 321), (414, 53, 599), (599, 321, 415), (321, 614, 415), (597, 51, 50, 595, 61, 589, 58), (417, 413, 414), (609, 600, 322), (614, 601, 322), (625, 626, 624, 623), (16, 18, 625, 623), (19, 17, 624, 626), (17, 16, 623, 624), (627, 628, 630, 629), (29, 31, 630, 628), (28, 29, 628, 627), (30, 28, 627, 629), (414, 413, 52, 53), (416, 501, 631), (415, 614, 632), (631, 614, 416), (632, 619, 500), (619, 631, 501), (632, 500, 415), (500, 414, 599), (501, 416, 600), (240, 526, 524), (149, 68, 633), (152, 118, 149), (145, 144, 147), (145, 148, 149), (216, 217, 118, 152), (240, 68, 525), (633, 240, 152), (70, 67, 119), (144, 518, 520), (69, 73, 151), (69, 152, 240), (68, 119, 524, 525), (151, 220, 216), (152, 148, 633), (144, 145, 519), (633, 147, 146, 149), (118, 634, 106, 70), (633, 148, 147), (636, 634, 118), (636, 508, 48), (637, 635, 65, 318), (636, 48, 106), (638, 639, 641, 640), (37, 39, 641, 639), (36, 37, 639, 638), (38, 36, 638, 640)])
me_station.polygons.foreach_set('use_smooth', [True] * 685)
_uv = me_station.uv_layers.new(name='UVMap')
_uv.uv.foreach_set('vector', [0.0599, 0.8397, 0.0599, 0.9482, 0.0, 0.9101, 0.0, 0.8835, 0.01795, 0.3621, 0.07023, 0.271, 0.06719, 0.4443, 0.0, 0.438, 0.2267, 0.4742, 0.2391, 0.3886, 0.316, 0.3886, 0.3251, 0.4742, 0.07023, 0.271, 0.01795, 0.3621, 0.05829, 0.2211, 0.1179, 0.1839, 0.5027, 0.1084, 0.5845, 0.1008, 0.5576, 0.2466, 0.5048, 0.1795, 0.3052, 0.2356, 0.2568, 0.2356, 0.2711, 0.103, 0.2978, 0.103, 0.5048, 0.1795, 0.5576, 0.2466, 0.5845, 0.3375, 0.5192, 0.3087, 0.316, 0.3886, 0.2391, 0.3886, 0.2568, 0.2356, 0.3052, 0.2356, 0.08842, 0.2406, 0.1165, 0.2077, 0.15, 0.2766, 0.1424, 0.3145, 0.1179, 0.1839, 0.05829, 0.2211, 0.1028, 0.09524, 0.1277, 0.1129, 0.93, 0.5152, 0.9575, 0.551, 0.9493, 0.5965, 0.9187, 0.633, 0.5192, 0.3087, 0.5845, 0.3375, 0.5805, 0.4011, 0.5409, 0.4254, 0.456, 0.2894, 0.4782, 0.1492, 0.5027, 0.1015, 0.4804, 0.305, 0.3905, 0.2894, 0.456, 0.2894, 0.4804, 0.305, 0.366, 0.305, 0.4782, 0.1492, 0.3696, 0.1492, 0.3451, 0.1015, 0.5027, 0.1015, 0.3696, 0.1492, 0.3905, 0.2894, 0.366, 0.305, 0.3451, 0.1015, 0.388, 0.9592, 0.3451, 0.8715, 0.3689, 0.7867, 0.388, 0.8253, 0.8088, 0.1157, 0.8407, 0.0, 0.8786, 0.06793, 0.8786, 0.18, 0.8266, 0.9045, 0.7933, 0.7977, 0.8646, 0.7362, 0.8646, 0.8415, 0.456, 0.2894, 0.3905, 0.2894, 0.4024, 0.2108, 0.4434, 0.2108, 0.6778, 0.5786, 0.6804, 0.5854, 0.6613, 0.586, 0.6633, 0.5791, 0.2978, 0.103, 0.2711, 0.103, 0.2793, 0.0, 0.2938, 0.0, 0.5409, 0.4254, 0.5805, 0.4011, 0.5559, 0.5057, 0.5483, 0.5074, 0.1277, 0.1129, 0.1028, 0.09524, 0.1247, 0.0, 0.1311, 0.002664, 0.1277, 0.1129, 0.195, 0.07232, 0.207, 0.1519, 0.1934, 0.1464, 0.215, 0.7216, 0.2331, 0.7601, 0.2478, 0.8752, 0.2254, 0.8449, 0.2267, 0.4742, 0.3251, 0.4742, 0.3246, 0.6442, 0.274, 0.6438, 0.2239, 0.6442, 0.468, 0.3388, 0.3777, 0.3388, 0.366, 0.305, 0.4804, 0.305, 0.6924, 0.714, 0.7933, 0.6922, 0.7933, 0.7225, 0.7047, 0.7416, 0.1165, 0.2077, 0.08842, 0.2406, 0.07023, 0.271, 0.1179, 0.1839, 0.613, 0.8056, 0.651, 0.826, 0.6613, 0.8453, 0.5845, 0.7867, 0.7466, 0.6314, 0.7096, 0.6394, 0.7037, 0.5152, 0.7004, 0.5159, 0.7186, 0.0, 0.8088, 0.0, 0.7843, 0.08519, 0.7462, 0.08519, 0.651, 0.826, 0.613, 0.8056, 0.6366, 0.7207, 0.6577, 0.7511, 0.7933, 0.6922, 0.6924, 0.714, 0.7096, 0.6394, 0.7466, 0.6314, 0.9801, 0.6914, 0.9801, 0.6637, 0.9938, 0.6434, 0.9938, 0.6993, 0.5449, 0.5347, 0.5345, 0.5347, 0.504, 0.5074, 0.5752, 0.5074, 0.5345, 0.5347, 0.5169, 0.5942, 0.4939, 0.5879, 0.504, 0.5074, 0.5619, 0.5942, 0.5449, 0.5347, 0.5752, 0.5074, 0.5845, 0.5879, 0.54, 0.6795, 0.5398, 0.6795, 0.5436, 0.7689, 0.5356, 0.7689, 0.5345, 0.5347, 0.5449, 0.5347, 0.5398, 0.6795, 0.54, 0.6795, 0.9206, 0.4466, 0.8938, 0.4873, 0.8821, 0.3604, 0.912, 0.3964, 0.9157, 0.9096, 0.8708, 0.9096, 0.8646, 0.8487, 0.9204, 0.8487, 0.6778, 0.6835, 0.6718, 0.6837, 0.6613, 0.586, 0.6804, 0.5854, 0.7933, 0.637, 0.8673, 0.6649, 0.8148, 0.7362, 0.195, 0.07232, 0.1277, 0.1129, 0.1311, 0.002664, 0.1934, 0.1464, 0.207, 0.1519, 0.1978, 0.2326, 0.6718, 0.6837, 0.6778, 0.6835, 0.6784, 0.7746, 0.6773, 0.7747, 0.8673, 0.6649, 0.7933, 0.637, 0.8547, 0.5961, 0.8673, 0.5895, 0.5625, 0.91, 0.4939, 0.8912, 0.5336, 0.8608, 0.539, 0.8623, 0.8438, 0.3116, 0.8329, 0.3424, 0.8197, 0.3574, 0.3612, 0.05887, 0.3758, 0.01399, 0.4702, 0.01399, 0.4862, 0.05887, 0.05008, 0.7806, 0.08956, 0.7796, 0.1135, 0.8346, 0.04414, 0.8237, 0.4644, 0.7867, 0.4402, 0.7717, 0.4402, 0.7054, 0.4402, 0.6767, 0.4644, 0.6591, 0.09908, 0.4806, 0.1662, 0.5059, 0.1196, 0.5437, 0.08522, 0.5236, 0.414, 0.4892, 0.3451, 0.5752, 0.3474, 0.4721, 0.3359, 0.7216, 0.3451, 0.6825, 0.3429, 0.7858, 0.3264, 0.8449, 0.6138, 0.3987, 0.6481, 0.477, 0.6278, 0.5122, 0.902, 0.7045, 0.8894, 0.6314, 0.9071, 0.636, 0.9187, 0.7036, 0.7987, 0.466, 0.728, 0.4792, 0.7077, 0.4443, 0.7035, 0.4299, 0.4036, 0.7816, 0.3799, 0.6968, 0.4002, 0.6616, 0.4041, 0.7303, 0.4071, 0.7837, 0.207, 0.5242, 0.1208, 0.5705, 0.117, 0.5673, 0.2033, 0.4982, 0.4167, 0.9657, 0.4167, 0.9972, 0.4026, 0.9987, 0.4042, 0.9677, 0.978, 0.02212, 0.9867, 0.08997, 0.9551, 0.07394, 0.1344, 0.9908, 0.1209, 0.9928, 0.1199, 0.9847, 0.1335, 0.9827, 0.171, 0.9947, 0.1534, 0.9988, 0.1534, 0.9638, 0.171, 0.9598, 0.9673, 0.37, 0.9802, 0.3715, 0.9802, 0.3983, 0.9596, 0.3765, 0.9569, 0.3705, 0.8584, 0.3052, 0.865, 0.3314, 0.8582, 0.336, 0.8441, 0.3396, 0.8441, 0.3396, 0.8582, 0.336, 0.8508, 0.3501, 0.06101, 0.9735, 0.0599, 0.9447, 0.08584, 0.9577, 0.08927, 0.9864, 0.8508, 0.3501, 0.8603, 0.343, 0.867, 0.3513, 0.8607, 0.3505, 0.8607, 0.3505, 0.867, 0.3513, 0.8771, 0.3502, 0.8548, 0.3772, 0.7105, 0.9292, 0.7153, 0.93, 0.6953, 0.9364, 0.7175, 0.9333, 0.6974, 0.9398, 0.6953, 0.9364, 0.7153, 0.93, 0.388, 0.8951, 0.4399, 0.8959, 0.4426, 0.9155, 0.3941, 0.9109, 0.9309, 0.7004, 0.9221, 0.7325, 0.9261, 0.7072, 0.9221, 0.7325, 0.9309, 0.7004, 0.9461, 0.7328, 0.8587, 0.2669, 0.8097, 0.2669, 0.8088, 0.2536, 0.86, 0.2437, 0.4199, 0.7943, 0.4095, 0.818, 0.4161, 0.7958, 0.113, 0.887, 0.1049, 0.8418, 0.113, 0.8397, 0.4002, 0.6616, 0.3799, 0.6968, 0.3633, 0.6339, 0.821, 0.9911, 0.8059, 0.9877, 0.8081, 0.9704, 0.821, 0.9678, 0.7134, 0.9302, 0.7044, 0.9348, 0.7013, 0.9256, 0.7084, 0.9117, 0.4931, 0.5046, 0.4931, 0.499, 0.498, 0.4994, 0.498, 0.505, 0.9973, 0.3998, 0.9967, 0.4278, 0.9949, 0.4356, 0.9879, 0.4418, 0.9894, 0.4313, 0.9643, 0.1428, 0.9643, 0.1784, 0.9267, 0.169, 0.9232, 0.1271, 0.7175, 0.9333, 0.7353, 0.9209, 0.7457, 0.9277, 0.7249, 0.9439, 0.9577, 0.6962, 0.9575, 0.6788, 0.98, 0.6766, 0.9801, 0.694, 0.7975, 0.5151, 0.7828, 0.5152, 0.7786, 0.5, 0.777, 0.5096, 0.7188, 0.4922, 0.7786, 0.5, 0.7457, 0.9277, 0.7245, 0.9515, 0.7152, 0.9338, 0.7415, 0.9274, 0.7077, 0.4443, 0.728, 0.4792, 0.7188, 0.4922, 0.4993, 0.3833, 0.5, 0.3553, 0.5019, 0.355, 0.5023, 0.3837, 0.9574, 0.3906, 0.9596, 0.3765, 0.9802, 0.3983, 0.9894, 0.4313, 0.9879, 0.4418, 0.9819, 0.4253, 0.981, 0.9038, 0.9861, 0.8798, 0.9917, 0.8785, 0.9917, 0.9018, 0.3013, 0.9733, 0.3115, 0.9757, 0.3115, 0.994, 0.3013, 0.9917, 0.978, 0.02212, 0.9867, 0.0, 0.9867, 0.08997, 0.749, 0.9668, 0.7083, 0.9744, 0.7245, 0.9515, 0.7457, 0.9277, 0.7353, 0.9209, 0.749, 0.8901, 0.7353, 0.9209, 0.7293, 0.9148, 0.749, 0.8901, 0.749, 0.9668, 0.7245, 0.9515, 0.7457, 0.9277, 0.6803, 0.9859, 0.6613, 0.9935, 0.6616, 0.9727, 0.6803, 0.965, 0.9801, 0.9528, 0.9828, 0.9797, 0.96, 0.9581, 0.9572, 0.931, 0.8821, 0.3021, 0.8693, 0.3148, 0.8714, 0.2875, 0.3641, 0.6894, 0.3702, 0.7371, 0.3511, 0.7377, 0.3451, 0.6898, 0.3799, 0.6968, 0.4036, 0.7816, 0.3722, 0.7608, 0.8342, 0.4109, 0.8415, 0.4188, 0.8431, 0.4375, 0.7809, 0.267, 0.7822, 0.2458, 0.8044, 0.2454, 0.803, 0.2666, 0.7916, 0.8666, 0.7855, 0.88, 0.7833, 0.8753, 0.7916, 0.818, 0.7851, 0.8498, 0.7696, 0.8346, 0.3764, 0.7862, 0.3722, 0.7608, 0.4036, 0.7816, 0.9909, 0.1849, 0.9909, 0.2488, 0.9773, 0.2409, 0.984, 0.1878, 0.02973, 0.9888, 0.02043, 0.9482, 0.03986, 0.9495, 0.03986, 0.9897, 0.8329, 0.3424, 0.8258, 0.3759, 0.8197, 0.3574, 0.7186, 0.2665, 0.7551, 0.2658, 0.7551, 0.2874, 0.9361, 0.7022, 0.9461, 0.7328, 0.9309, 0.7004, 0.2444, 0.983, 0.257, 0.9529, 0.257, 0.9852, 0.2447, 0.9839, 0.4833, 0.4721, 0.5027, 0.4379, 0.5027, 0.499, 0.8521, 0.4364, 0.8436, 0.4382, 0.8431, 0.4375, 0.8523, 0.4357, 0.9504, 0.9111, 0.9356, 0.9087, 0.9572, 0.8253, 0.9493, 0.9284, 0.9329, 0.933, 0.9334, 0.9118, 0.951, 0.9171, 0.257, 0.9529, 0.2444, 0.983, 0.2317, 0.9718, 0.2445, 0.9416, 0.8704, 0.2648, 0.8587, 0.2669, 0.86, 0.2437, 0.8716, 0.2416, 0.9867, 0.1169, 0.9867, 0.1609, 0.9643, 0.1666, 0.9644, 0.1229, 0.8127, 0.2489, 0.8568, 0.2437, 0.86, 0.2437, 0.8088, 0.2536, 0.9498, 0.8794, 0.9249, 0.8866, 0.9204, 0.8849, 0.9516, 0.8759, 0.9249, 0.8866, 0.9356, 0.9087, 0.9334, 0.9118, 0.9204, 0.8849, 0.9356, 0.9087, 0.9504, 0.9111, 0.951, 0.9171, 0.9334, 0.9118, 0.9532, 0.8848, 0.9498, 0.8794, 0.9516, 0.8759, 0.9562, 0.8831, 0.9345, 0.1871, 0.9218, 0.2157, 0.9198, 0.1849, 0.539, 0.8623, 0.5336, 0.8608, 0.5625, 0.7689, 0.8673, 0.5895, 0.8547, 0.5961, 0.8462, 0.5152, 0.6773, 0.7747, 0.6784, 0.7746, 0.6804, 0.8598, 0.1933, 0.7737, 0.2062, 0.6863, 0.2062, 0.786, 0.9071, 0.636, 0.8894, 0.6314, 0.8906, 0.577, 0.8908, 0.5196, 0.9187, 0.5152, 0.8526, 0.379, 0.8583, 0.3531, 0.8607, 0.3505, 0.8548, 0.3772, 0.8583, 0.3531, 0.8522, 0.3528, 0.8508, 0.3501, 0.8607, 0.3505, 0.8521, 0.4331, 0.879, 0.399, 0.8821, 0.3978, 0.8523, 0.4357, 0.879, 0.399, 0.8526, 0.379, 0.8548, 0.3772, 0.8821, 0.3978, 0.8434, 0.4178, 0.8449, 0.4346, 0.8431, 0.4375, 0.8415, 0.4188, 0.8522, 0.3528, 0.8434, 0.4178, 0.8415, 0.4188, 0.8508, 0.3501, 0.8449, 0.4346, 0.8521, 0.4331, 0.8523, 0.4357, 0.8431, 0.4375, 0.8522, 0.3528, 0.8583, 0.3531, 0.8625, 0.3991, 0.8818, 0.2007, 0.8786, 0.1948, 0.9198, 0.1849, 0.8449, 0.4346, 0.8434, 0.4178, 0.8625, 0.3991, 0.891, 0.2005, 0.9158, 0.1902, 0.9175, 0.2095, 0.8926, 0.2198, 0.4484, 0.9477, 0.4426, 0.9379, 0.4484, 0.9214, 0.8434, 0.4178, 0.8522, 0.3528, 0.8625, 0.3991, 0.6806, 0.8867, 0.6679, 0.9227, 0.6613, 0.8705, 0.9966, 0.7019, 0.9966, 0.7359, 0.9934, 0.7076, 0.7148, 0.5065, 0.7188, 0.4922, 0.777, 0.5096, 0.7744, 0.5142, 0.4644, 0.7325, 0.4862, 0.7209, 0.4724, 0.7457, 0.9539, 0.3869, 0.9287, 0.3966, 0.9265, 0.3861, 0.6613, 0.8705, 0.6866, 0.8781, 0.6806, 0.8867, 0.9736, 0.8068, 0.9754, 0.8251, 0.9748, 0.8253, 0.973, 0.8072, 0.4993, 0.4263, 0.5006, 0.4173, 0.5006, 0.4282, 0.396, 0.8033, 0.4095, 0.818, 0.4086, 0.8187, 0.3934, 0.8631, 0.4086, 0.8187, 0.4095, 0.818, 0.3942, 0.8627, 0.4041, 0.8662, 0.3934, 0.8631, 0.3942, 0.8627, 0.4107, 0.8659, 0.3902, 0.8671, 0.4041, 0.8662, 0.4107, 0.8659, 0.3895, 0.8683, 0.9978, 0.3996, 0.9977, 0.4267, 0.9967, 0.4278, 0.9973, 0.3998, 0.502, 0.3948, 0.502, 0.384, 0.5026, 0.3837, 0.5026, 0.3946, 0.5842, 0.9543, 0.5842, 0.9656, 0.5758, 0.9578, 0.1509, 0.8788, 0.1691, 0.8795, 0.1663, 0.8849, 0.1482, 0.8819, 0.4905, 0.8541, 0.4931, 0.8651, 0.4898, 0.8652, 0.4872, 0.8541, 0.7734, 0.9939, 0.7745, 0.9739, 0.7842, 0.9733, 0.7842, 0.9929, 0.9975, 0.05469, 0.9975, 0.102, 0.9869, 0.09676, 0.9867, 0.05339, 0.7311, 0.9802, 0.7405, 0.9744, 0.7405, 0.9871, 0.7311, 0.9867, 0.4931, 0.8248, 0.4905, 0.8541, 0.4872, 0.8541, 0.4869, 0.8276, 0.8557, 0.2856, 0.8564, 0.2674, 0.867, 0.2694, 0.8697, 0.2856, 0.4084, 0.8681, 0.3905, 0.8701, 0.3895, 0.8683, 0.4107, 0.8659, 0.9978, 0.4298, 0.9967, 0.4339, 0.9949, 0.4356, 0.9967, 0.4278, 0.4018, 0.8849, 0.4084, 0.8681, 0.4107, 0.8659, 0.4027, 0.8862, 0.3951, 0.8887, 0.4018, 0.8849, 0.4027, 0.8862, 0.3924, 0.8921, 0.3992, 0.8776, 0.3951, 0.8887, 0.3924, 0.8921, 0.3971, 0.8793, 0.3898, 0.8743, 0.3992, 0.8776, 0.3971, 0.8793, 0.388, 0.876, 0.2584, 0.9746, 0.2693, 0.9768, 0.2712, 0.9668, 0.274, 0.9669, 0.2783, 0.983, 0.2622, 0.9794, 0.4644, 0.7488, 0.4886, 0.7457, 0.4886, 0.7831, 0.4644, 0.7862, 0.9819, 0.4418, 0.9983, 0.4451, 0.9983, 0.4826, 0.9819, 0.4793, 0.4869, 0.7867, 0.4939, 0.7873, 0.4939, 0.8248, 0.4869, 0.8242, 0.2751, 0.9416, 0.2793, 0.9417, 0.2746, 0.9664, 0.2704, 0.9663, 0.6917, 0.9951, 0.6803, 0.9916, 0.6803, 0.965, 0.6917, 0.9685, 0.2783, 0.983, 0.274, 0.9669, 0.2746, 0.9664, 0.2793, 0.9837, 0.274, 0.9669, 0.2712, 0.9668, 0.2704, 0.9663, 0.2746, 0.9664, 0.2622, 0.9794, 0.2783, 0.983, 0.2793, 0.9837, 0.2618, 0.9798, 0.2584, 0.9746, 0.2622, 0.9794, 0.2618, 0.9798, 0.257, 0.9738, 0.2693, 0.9768, 0.2584, 0.9746, 0.257, 0.9738, 0.2685, 0.9761, 0.2712, 0.9668, 0.2693, 0.9768, 0.2685, 0.9761, 0.2704, 0.9663, 0.5845, 0.1008, 0.5027, 0.1084, 0.5179, 0.0, 0.5388, 0.01031, 0.5595, 0.02478, 0.06719, 0.4443, 0.03837, 0.5493, 0.01851, 0.5674, 0.00245, 0.5884, 0.0, 0.438, 0.8391, 0.4122, 0.8478, 0.356, 0.8508, 0.3501, 0.8415, 0.4188, 0.8478, 0.356, 0.8283, 0.3771, 0.8258, 0.3759, 0.8508, 0.3501, 0.8283, 0.3771, 0.8369, 0.4081, 0.8342, 0.4109, 0.8258, 0.3759, 0.4938, 0.6503, 0.4938, 0.6557, 0.4916, 0.6618, 0.4903, 0.6516, 0.9831, 0.6312, 0.9833, 0.5922, 0.9955, 0.6022, 0.9951, 0.6413, 0.842, 0.4649, 0.8384, 0.5059, 0.831, 0.5004, 0.8325, 0.4598, 0.964, 0.1354, 0.9643, 0.1428, 0.9232, 0.1271, 0.9215, 0.1169, 0.7846, 0.9733, 0.7569, 0.97, 0.7492, 0.9243, 0.7734, 0.9383, 0.7907, 0.9517, 0.7846, 0.9434, 0.7907, 0.9265, 0.8989, 0.4873, 0.8989, 0.5137, 0.8942, 0.51, 0.8821, 0.4879, 0.7596, 0.9966, 0.749, 0.9969, 0.7501, 0.9779, 0.7596, 0.9733, 0.5957, 0.862, 0.6355, 0.855, 0.6258, 0.868, 0.6092, 0.8709, 0.6921, 0.7297, 0.6921, 0.7464, 0.688, 0.7471, 0.688, 0.7304, 0.4876, 0.8838, 0.4915, 0.8701, 0.4917, 0.8925, 0.3167, 0.9916, 0.3115, 0.9733, 0.3222, 0.9744, 0.3222, 0.9923, 0.7017, 0.9755, 0.7017, 0.9955, 0.6925, 0.9943, 0.6924, 0.9744, 0.4915, 0.8701, 0.4876, 0.8838, 0.4869, 0.8842, 0.4923, 0.8652, 0.4876, 0.8838, 0.4917, 0.8925, 0.4923, 0.8965, 0.4869, 0.8842, 0.4917, 0.8925, 0.4915, 0.8701, 0.4923, 0.8652, 0.4923, 0.8965, 0.9689, 0.4392, 0.9557, 0.4424, 0.9586, 0.42, 0.9718, 0.4168, 0.9804, 0.4941, 0.9614, 0.4938, 0.9679, 0.4798, 0.9761, 0.4799, 0.9508, 0.4918, 0.9267, 0.4944, 0.928, 0.4791, 0.9384, 0.4779, 0.4091, 0.858, 0.42, 0.8263, 0.4301, 0.8436, 0.4258, 0.8569, 0.7809, 0.257, 0.78, 0.2696, 0.7551, 0.2579, 0.756, 0.2454, 0.4027, 0.8862, 0.4107, 0.8659, 0.4231, 0.8727, 0.4151, 0.8931, 0.8219, 0.2852, 0.8217, 0.2778, 0.8362, 0.2791, 0.839, 0.2794, 0.8392, 0.2868, 0.5845, 0.9659, 0.586, 0.9565, 0.6032, 0.9557, 0.6017, 0.9651, 0.5857, 0.9968, 0.586, 0.9821, 0.6032, 0.9813, 0.6029, 0.9959, 0.9789, 0.1666, 0.9789, 0.1825, 0.9643, 0.1836, 0.9643, 0.1678, 0.586, 0.9821, 0.5845, 0.9659, 0.6017, 0.9651, 0.6032, 0.9813, 0.3941, 0.9109, 0.4426, 0.9155, 0.434, 0.9278, 0.398, 0.929, 0.973, 0.8072, 0.9748, 0.8253, 0.9602, 0.8156, 0.9586, 0.7968, 0.7596, 0.9901, 0.7699, 0.9776, 0.7734, 0.9901, 0.1214, 0.9734, 0.1175, 0.9728, 0.1216, 0.9605, 0.1255, 0.9611, 0.6032, 0.9648, 0.6065, 0.9557, 0.6172, 0.9566, 0.6139, 0.9658, 0.1367, 0.9615, 0.1534, 0.9598, 0.1513, 0.971, 0.1344, 0.9727, 0.4677, 0.9959, 0.4516, 0.995, 0.4493, 0.9839, 0.4654, 0.9847, 0.1209, 0.9928, 0.1145, 0.9917, 0.1135, 0.9836, 0.1199, 0.9847, 0.6065, 0.9844, 0.6032, 0.9648, 0.6139, 0.9658, 0.617, 0.9854, 0.9154, 0.9633, 0.9152, 0.978, 0.8965, 0.9832, 0.8966, 0.9685, 0.431, 0.9675, 0.431, 0.997, 0.4167, 0.9952, 0.4167, 0.9657, 0.9649, 0.2868, 0.9649, 0.2691, 0.9764, 0.2647, 0.9764, 0.2823, 0.9964, 0.499, 0.9965, 0.5139, 0.982, 0.5148, 0.9819, 0.4999, 0.721, 0.9744, 0.7311, 0.9764, 0.7311, 0.9908, 0.721, 0.9889, 0.9864, 0.08997, 0.9864, 0.1133, 0.9719, 0.1137, 0.9719, 0.09036, 0.9965, 0.4826, 0.9964, 0.499, 0.9819, 0.4999, 0.982, 0.4835, 0.9601, 0.892, 0.9598, 0.8806, 0.981, 0.8865, 0.9736, 0.9059, 0.9456, 0.4303, 0.9296, 0.4387, 0.9338, 0.4193, 0.9498, 0.4109, 0.9572, 0.8384, 0.9784, 0.8442, 0.9808, 0.8655, 0.9595, 0.8597, 0.5934, 0.9168, 0.623, 0.9168, 0.6279, 0.9392, 0.5984, 0.9392, 0.7188, 0.4922, 0.728, 0.4792, 0.7987, 0.466, 0.42, 0.8263, 0.4091, 0.858, 0.3942, 0.8627, 0.4095, 0.818, 0.9614, 0.4938, 0.9804, 0.4941, 0.9819, 0.5043, 0.9548, 0.5039, 0.9267, 0.4944, 0.9508, 0.4918, 0.9548, 0.5021, 0.9206, 0.5058, 0.6355, 0.855, 0.5957, 0.862, 0.5845, 0.8551, 0.6404, 0.8453, 0.9853, 0.9512, 0.9956, 0.9612, 0.9956, 0.9943, 0.9828, 0.9725, 0.9761, 0.4799, 0.9679, 0.4798, 0.9571, 0.4603, 0.9705, 0.4571, 0.9384, 0.4779, 0.928, 0.4791, 0.9323, 0.4547, 0.9483, 0.4462, 0.6092, 0.8709, 0.6258, 0.868, 0.6226, 0.8989, 0.5932, 0.8989, 0.6225, 0.9573, 0.6196, 0.9654, 0.6139, 0.9658, 0.6172, 0.9566, 0.1206, 0.9798, 0.1325, 0.978, 0.1335, 0.9827, 0.1199, 0.9847, 0.4497, 0.9788, 0.4638, 0.9795, 0.4654, 0.9847, 0.4493, 0.9839, 0.6196, 0.9654, 0.6224, 0.9825, 0.617, 0.9854, 0.6139, 0.9658, 0.1497, 0.9767, 0.1349, 0.9782, 0.1344, 0.9727, 0.1513, 0.971, 0.1151, 0.9789, 0.1206, 0.9798, 0.1199, 0.9847, 0.1135, 0.9836, 0.629, 0.9591, 0.6269, 0.9649, 0.6196, 0.9654, 0.6225, 0.9573, 0.1214, 0.9734, 0.1304, 0.9721, 0.1325, 0.978, 0.1206, 0.9798, 0.451, 0.9729, 0.4614, 0.9735, 0.4638, 0.9795, 0.4497, 0.9788, 0.6269, 0.9649, 0.629, 0.9777, 0.6224, 0.9825, 0.6196, 0.9654, 0.1475, 0.9837, 0.1365, 0.9849, 0.1349, 0.9782, 0.1497, 0.9767, 0.1175, 0.9728, 0.1214, 0.9734, 0.1206, 0.9798, 0.1151, 0.9789, 0.7197, 0.9872, 0.7123, 0.9929, 0.7119, 0.98, 0.7147, 0.9745, 0.721, 0.9744, 0.721, 0.9835, 0.8472, 0.9711, 0.8443, 0.9841, 0.8337, 0.9883, 0.8366, 0.9753, 0.1304, 0.9721, 0.1214, 0.9734, 0.1255, 0.9611, 0.1344, 0.9598, 0.1365, 0.9849, 0.1475, 0.9837, 0.1534, 0.9949, 0.1424, 0.9961, 0.4614, 0.9735, 0.451, 0.9729, 0.4572, 0.9617, 0.4677, 0.9622, 0.8443, 0.9841, 0.8472, 0.9897, 0.8366, 0.9939, 0.8337, 0.9883, 0.8341, 0.4012, 0.8399, 0.3618, 0.8478, 0.356, 0.8391, 0.4122, 0.9867, 0.04466, 0.9872, 0.0, 0.9966, 0.005053, 0.9966, 0.05339, 0.8002, 0.4981, 0.8384, 0.5059, 0.842, 0.5139, 0.7996, 0.5043, 0.8399, 0.3618, 0.8089, 0.3472, 0.7987, 0.3357, 0.8478, 0.356, 0.5823, 0.8399, 0.5823, 0.8858, 0.5667, 0.9017, 0.5625, 0.88, 0.8337, 0.9638, 0.7957, 0.9678, 0.7933, 0.9591, 0.8313, 0.9559, 0.1122, 0.8891, 0.1122, 0.9296, 0.1049, 0.9292, 0.1073, 0.895, 0.8384, 0.5059, 0.8002, 0.4981, 0.7987, 0.4907, 0.831, 0.5004, 0.9378, 0.9431, 0.9378, 0.9878, 0.9254, 0.9918, 0.9204, 0.9514, 0.8946, 0.7148, 0.8918, 0.7069, 0.8926, 0.7045, 0.8967, 0.7156, 0.8918, 0.7069, 0.884, 0.7097, 0.8828, 0.708, 0.8926, 0.7045, 0.884, 0.7097, 0.8726, 0.7118, 0.87, 0.7103, 0.8828, 0.708, 0.8726, 0.7118, 0.8816, 0.7269, 0.8793, 0.7259, 0.87, 0.7103, 0.8816, 0.7269, 0.8737, 0.7324, 0.8673, 0.7341, 0.8793, 0.7259, 0.8737, 0.7324, 0.8922, 0.7324, 0.8943, 0.7341, 0.8673, 0.7341, 0.8922, 0.7324, 0.8912, 0.7235, 0.8932, 0.7244, 0.8943, 0.7341, 0.8912, 0.7235, 0.8946, 0.7148, 0.8967, 0.7156, 0.8932, 0.7244, 0.8217, 0.2736, 0.8217, 0.2837, 0.8044, 0.2871, 0.8063, 0.2756, 0.8063, 0.2674, 0.8147, 0.2674, 0.8816, 0.7269, 0.8912, 0.7235, 0.8922, 0.7324, 0.8737, 0.7324, 0.02043, 0.9518, 0.01927, 0.959, 0.0001579, 0.9554, 0.001315, 0.9482, 0.01927, 0.959, 0.01911, 0.9739, 0.0, 0.9703, 0.0001579, 0.9554, 0.01911, 0.9739, 0.02043, 0.9887, 0.001315, 0.9851, 0.0, 0.9703, 0.9719, 0.1117, 0.9551, 0.1081, 0.9551, 0.08997, 0.9719, 0.09355, 0.9152, 0.978, 0.9154, 0.9897, 0.8966, 0.9949, 0.8965, 0.9832, 0.4317, 0.8914, 0.4385, 0.8832, 0.4456, 0.8788, 0.4403, 0.8871, 0.4338, 0.8908, 0.4236, 0.8744, 0.4169, 0.8916, 0.4151, 0.8931, 0.4231, 0.8727, 0.4249, 0.8934, 0.4317, 0.8914, 0.4314, 0.893, 0.4244, 0.8951, 0.4169, 0.8916, 0.4249, 0.8934, 0.4244, 0.8951, 0.4151, 0.8931, 0.4385, 0.8832, 0.4323, 0.8742, 0.4332, 0.8725, 0.4392, 0.8812, 0.4456, 0.8788, 0.4385, 0.8832, 0.4392, 0.8812, 0.4493, 0.8749, 0.4403, 0.8871, 0.4456, 0.8788, 0.4493, 0.8749, 0.4408, 0.8884, 0.4338, 0.8908, 0.4403, 0.8871, 0.4408, 0.8884, 0.4337, 0.8924, 0.4323, 0.8742, 0.4236, 0.8744, 0.4231, 0.8727, 0.4332, 0.8725, 0.4317, 0.8914, 0.4338, 0.8908, 0.4337, 0.8924, 0.4314, 0.893, 0.9754, 0.7482, 0.982, 0.7437, 0.982, 0.7886, 0.9754, 0.7931, 0.78, 0.2696, 0.7809, 0.2863, 0.756, 0.2746, 0.7551, 0.2579, 0.3654, 0.995, 0.3573, 0.992, 0.3573, 0.9646, 0.3654, 0.9676, 0.5387, 0.9622, 0.5492, 0.9622, 0.5492, 0.9895, 0.5387, 0.9895, 0.3573, 0.992, 0.3451, 0.9867, 0.3451, 0.9592, 0.3573, 0.9646, 0.9754, 0.7931, 0.993, 0.7996, 0.993, 0.823, 0.9754, 0.8165, 0.8362, 0.2791, 0.8364, 0.2674, 0.8392, 0.2676, 0.839, 0.2765, 0.839, 0.2794, 0.9784, 0.8442, 0.9572, 0.8384, 0.9598, 0.8253, 0.981, 0.8315, 0.9557, 0.4424, 0.9689, 0.4392, 0.9705, 0.4571, 0.9571, 0.4603, 0.9296, 0.4387, 0.9456, 0.4303, 0.9483, 0.4462, 0.9323, 0.4547, 0.623, 0.9168, 0.5934, 0.9168, 0.5932, 0.8989, 0.6226, 0.8989, 0.9595, 0.8597, 0.9808, 0.8655, 0.981, 0.8865, 0.9598, 0.8806, 0.9718, 0.4168, 0.9586, 0.42, 0.9686, 0.4027, 0.9819, 0.3996, 0.9498, 0.4109, 0.9338, 0.4193, 0.9388, 0.408, 0.9548, 0.3996, 0.5984, 0.9392, 0.6279, 0.9392, 0.6394, 0.9557, 0.6099, 0.9557, 0.3612, 0.05887, 0.4862, 0.05887, 0.5027, 0.1015, 0.3451, 0.1015, 0.1135, 0.7341, 0.05008, 0.7806, 0.02051, 0.736, 0.0882, 0.6863, 0.05008, 0.7806, 0.04414, 0.8237, 0.0, 0.8397, 0.02051, 0.736, 0.09908, 0.4806, 0.08522, 0.5236, 0.03837, 0.5493, 0.06719, 0.4443, 0.7987, 0.3186, 0.7556, 0.383, 0.7035, 0.4299, 0.6924, 0.3631, 0.7739, 0.2875, 0.7556, 0.383, 0.7966, 0.4248, 0.7987, 0.466, 0.7035, 0.4299, 0.4402, 0.6767, 0.4402, 0.7054, 0.4041, 0.7303, 0.4002, 0.6616, 0.1196, 0.5437, 0.1662, 0.5059, 0.2033, 0.4982, 0.117, 0.5673, 0.7204, 0.9303, 0.7336, 0.9211, 0.7353, 0.9209, 0.7175, 0.9333, 0.7292, 0.9166, 0.7204, 0.9303, 0.7175, 0.9333, 0.7293, 0.9148, 0.7336, 0.9211, 0.7292, 0.9166, 0.7293, 0.9148, 0.7353, 0.9209, 0.4869, 0.9114, 0.4931, 0.8965, 0.4931, 0.9127, 0.7933, 0.9781, 0.8059, 0.9678, 0.8059, 0.9855, 0.7933, 0.9957, 0.8472, 0.9923, 0.8472, 0.9762, 0.8602, 0.9711, 0.8602, 0.9872, 0.7166, 0.931, 0.7267, 0.9159, 0.7293, 0.9148, 0.7175, 0.9333, 0.984, 0.4234, 0.9891, 0.428, 0.9894, 0.4313, 0.9819, 0.4253, 0.4914, 0.5271, 0.4916, 0.5, 0.4931, 0.499, 0.4931, 0.5299, 0.7044, 0.9348, 0.7134, 0.9302, 0.7127, 0.9325, 0.6974, 0.9398, 0.05794, 0.9598, 0.05784, 0.9565, 0.05981, 0.9482, 0.0597, 0.9592, 0.7134, 0.9302, 0.7166, 0.931, 0.7175, 0.9333, 0.7127, 0.9325, 0.7119, 0.9744, 0.7119, 0.9917, 0.7017, 0.986, 0.4443, 0.8951, 0.4488, 0.9005, 0.4476, 0.9118, 0.4426, 0.911, 0.05784, 0.9565, 0.05794, 0.9598, 0.04779, 0.9597, 0.04816, 0.9567, 0.05794, 0.9598, 0.05981, 0.9886, 0.04622, 0.986, 0.04779, 0.9597, 0.7921, 0.9517, 0.7921, 0.9717, 0.7846, 0.9721, 0.7851, 0.9531, 0.8729, 0.2674, 0.8769, 0.2688, 0.8769, 0.2872, 0.8697, 0.2775, 0.03986, 0.9688, 0.04816, 0.9567, 0.04779, 0.9597, 0.04779, 0.9597, 0.04622, 0.986, 0.03986, 0.9688, 0.4426, 0.911, 0.4476, 0.9118, 0.4488, 0.9214, 0.762, 0.8858, 0.738, 0.8854, 0.7298, 0.8543, 0.7542, 0.8564, 0.8584, 0.3052, 0.8714, 0.2875, 0.8693, 0.3148, 0.8714, 0.2875, 0.8584, 0.3052, 0.8438, 0.3116, 0.8561, 0.2934, 0.843, 0.3367, 0.8543, 0.3102, 0.8584, 0.3052, 0.8441, 0.3396, 0.8453, 0.314, 0.8364, 0.3384, 0.8329, 0.3424, 0.8438, 0.3116, 0.9467, 0.7004, 0.9574, 0.7044, 0.9574, 0.7353, 0.9466, 0.7305, 0.8543, 0.3102, 0.8453, 0.314, 0.8438, 0.3116, 0.8584, 0.3052, 0.9892, 0.2545, 0.9773, 0.252, 0.9777, 0.2488, 0.9948, 0.2523, 0.8275, 0.3676, 0.8452, 0.3497, 0.8508, 0.3501, 0.8258, 0.3759, 0.738, 0.8854, 0.762, 0.8858, 0.7696, 0.8901, 0.7351, 0.8897, 0.0628, 0.9422, 0.06409, 0.9384, 0.08927, 0.9511, 0.08804, 0.9549, 0.4914, 0.5799, 0.4875, 0.5832, 0.4833, 0.5575, 0.4839, 0.5515, 0.4863, 0.5539, 0.8764, 0.2673, 0.8716, 0.2639, 0.8722, 0.2303, 0.8732, 0.2255, 0.8764, 0.2349, 0.7846, 0.9188, 0.7874, 0.917, 0.791, 0.9225, 0.7849, 0.9265, 0.9902, 0.1429, 0.9958, 0.1471, 0.9976, 0.1542, 0.9884, 0.1477, 0.7351, 0.8897, 0.7306, 0.8872, 0.7223, 0.8552, 0.7266, 0.8585, 0.0599, 0.9447, 0.0628, 0.9422, 0.08804, 0.9549, 0.08584, 0.9577, 0.7306, 0.8872, 0.7048, 0.8837, 0.6969, 0.8498, 0.7223, 0.8552, 0.9773, 0.252, 0.9892, 0.2545, 0.9948, 0.2825, 0.9835, 0.2801, 0.738, 0.8854, 0.7351, 0.8897, 0.7266, 0.8585, 0.7298, 0.8543, 0.8452, 0.3497, 0.8275, 0.3676, 0.8175, 0.3481, 0.8343, 0.331, 0.8317, 0.4089, 0.8242, 0.3775, 0.8258, 0.3759, 0.8342, 0.4109, 0.8149, 0.4112, 0.8317, 0.4089, 0.8342, 0.4109, 0.8135, 0.4135, 0.8093, 0.3909, 0.8149, 0.4112, 0.8135, 0.4135, 0.8074, 0.3916, 0.724, 0.2647, 0.7538, 0.2644, 0.7551, 0.2658, 0.7186, 0.2665, 0.8242, 0.3775, 0.8194, 0.3629, 0.8197, 0.3574, 0.8258, 0.3759, 0.9554, 0.9907, 0.9385, 0.989, 0.9378, 0.9679, 0.9541, 0.9431, 0.9554, 0.9584, 0.2294, 0.966, 0.2317, 0.9894, 0.2094, 0.9889, 0.207, 0.9655, 0.9575, 0.6788, 0.9577, 0.6456, 0.9801, 0.6434, 0.98, 0.6766, 0.7538, 0.2644, 0.724, 0.2647, 0.7248, 0.2456, 0.7546, 0.2454, 0.2317, 0.942, 0.2294, 0.966, 0.207, 0.9655, 0.2094, 0.9416, 0.8383, 0.4597, 0.8406, 0.4402, 0.8431, 0.4375, 0.8503, 0.4481, 0.8406, 0.4402, 0.823, 0.4267, 0.8135, 0.4135, 0.8431, 0.4375, 0.3702, 0.7371, 0.3641, 0.6894, 0.3799, 0.6968, 0.3722, 0.7608, 0.8248, 0.4351, 0.8236, 0.4481, 0.8134, 0.426, 0.3654, 0.9958, 0.3655, 0.9592, 0.3847, 0.9592, 0.3847, 0.9953, 0.8406, 0.4402, 0.8383, 0.4597, 0.8243, 0.4535, 0.8261, 0.4338, 0.8236, 0.4481, 0.8248, 0.4351, 0.8261, 0.4338, 0.8243, 0.4535, 0.8248, 0.4351, 0.8134, 0.426, 0.8089, 0.42, 0.8261, 0.4338, 0.8134, 0.426, 0.8236, 0.4481, 0.8243, 0.4535, 0.8089, 0.42, 0.833, 0.4133, 0.8192, 0.4152, 0.8135, 0.4135, 0.8342, 0.4109, 0.8192, 0.4152, 0.8389, 0.431, 0.8431, 0.4375, 0.8135, 0.4135, 0.8389, 0.431, 0.833, 0.4133, 0.8342, 0.4109, 0.8431, 0.4375, 0.8311, 0.9931, 0.821, 0.9835, 0.8311, 0.9678, 0.3013, 0.942, 0.3013, 0.9836, 0.2793, 0.9832, 0.2793, 0.9416, 0.7822, 0.2871, 0.7809, 0.267, 0.803, 0.2666, 0.8044, 0.2866, 0.1133, 0.9384, 0.1133, 0.9792, 0.08927, 0.9753, 0.5261, 0.9931, 0.5188, 0.9622, 0.5387, 0.9629, 0.5387, 0.9911, 0.6919, 0.8124, 0.6919, 0.8519, 0.6805, 0.855, 0.6804, 0.8158, 0.891, 0.2005, 0.9172, 0.2103, 0.9218, 0.2157, 0.8818, 0.2007, 0.9172, 0.2103, 0.9158, 0.1902, 0.9198, 0.1849, 0.9218, 0.2157, 0.9158, 0.1902, 0.891, 0.2005, 0.8818, 0.2007, 0.9198, 0.1849, 0.8975, 0.2196, 0.9155, 0.2125, 0.9173, 0.2288, 0.8991, 0.2349, 0.5492, 0.9555, 0.5758, 0.9543, 0.5758, 0.9826, 0.5492, 0.9838, 0.3013, 0.9733, 0.3013, 0.9449, 0.3284, 0.9416, 0.3284, 0.97, 0.8975, 0.2196, 0.9159, 0.2269, 0.9188, 0.2296, 0.8926, 0.2198, 0.9159, 0.2269, 0.9155, 0.2125, 0.9175, 0.2095, 0.9188, 0.2296, 0.9155, 0.2125, 0.8975, 0.2196, 0.8926, 0.2198, 0.9175, 0.2095, 0.9545, 0.7772, 0.9504, 0.7971, 0.9204, 0.7576, 0.9243, 0.7477, 0.9663, 0.7514, 0.9618, 0.7941, 0.9545, 0.7772, 0.9637, 0.7362, 0.9586, 0.7968, 0.9602, 0.8156, 0.9454, 0.8032, 0.9504, 0.7971, 0.7924, 0.7416, 0.7924, 0.7995, 0.7848, 0.818, 0.7848, 0.7596, 0.9618, 0.7941, 0.9586, 0.7968, 0.9504, 0.7971, 0.9545, 0.7772, 0.8991, 0.2349, 0.9173, 0.2288, 0.9202, 0.2565, 0.9068, 0.271, 0.5654, 0.7689, 0.5843, 0.7708, 0.5818, 0.7894, 0.5625, 0.7919, 0.5188, 0.9808, 0.4988, 0.9826, 0.4942, 0.9608, 0.5143, 0.9635, 0.9068, 0.271, 0.9202, 0.2565, 0.9345, 0.2808, 0.5625, 0.7919, 0.5818, 0.7894, 0.5843, 0.8184, 0.5662, 0.8236, 0.5143, 0.9635, 0.4942, 0.9608, 0.4939, 0.9252, 0.5114, 0.9378, 0.9347, 0.0, 0.9551, 0.002268, 0.9444, 0.02446, 0.9324, 0.0324, 0.9235, 0.02905, 0.5662, 0.8236, 0.5843, 0.8184, 0.5786, 0.8399, 0.5114, 0.9378, 0.4939, 0.9252, 0.5188, 0.91, 0.8147, 0.9192, 0.8272, 0.9045, 0.8337, 0.9206, 0.8313, 0.9559, 0.7933, 0.9591, 0.8147, 0.9192, 0.8337, 0.9206, 0.9182, 0.7099, 0.9182, 0.7357, 0.8967, 0.718, 0.8971, 0.7045, 0.4136, 0.4066, 0.478, 0.3785, 0.4812, 0.4721, 0.414, 0.4892, 0.6701, 0.5608, 0.692, 0.5693, 0.6746, 0.5786, 0.6758, 0.1033, 0.6569, 0.0704, 0.7186, 0.01485, 0.6358, 0.07656, 0.6569, 0.0704, 0.6434, 0.1827, 0.6138, 0.1678, 0.1661, 0.7278, 0.1351, 0.7873, 0.1486, 0.6903, 0.9585, 0.5642, 0.9608, 0.5661, 0.9679, 0.5932, 0.9655, 0.5937, 0.9575, 0.5986, 0.9831, 0.5937, 0.9831, 0.6434, 0.8655, 0.2421, 0.8568, 0.2437, 0.8639, 0.18, 0.9808, 0.37, 0.9569, 0.3434, 0.9808, 0.2875, 0.8568, 0.2437, 0.8127, 0.2489, 0.8639, 0.18, 0.9039, 0.4958, 0.9023, 0.5008, 0.8989, 0.503, 0.9023, 0.4929, 0.9136, 0.5028, 0.9136, 0.4916, 0.916, 0.4873, 0.916, 0.5058, 0.9083, 0.4925, 0.9039, 0.4958, 0.9023, 0.4929, 0.9079, 0.4886, 0.9136, 0.4916, 0.9083, 0.4925, 0.9079, 0.4886, 0.916, 0.4873, 0.9023, 0.5008, 0.9085, 0.505, 0.908, 0.5092, 0.8989, 0.503, 0.9085, 0.505, 0.9136, 0.5028, 0.916, 0.5058, 0.908, 0.5092, 0.2047, 0.8646, 0.2047, 0.8758, 0.1996, 0.878, 0.1933, 0.8737, 0.195, 0.8688, 0.1993, 0.8654, 0.9881, 0.8749, 0.981, 0.8697, 0.981, 0.8475, 0.9881, 0.8527, 0.4833, 0.5832, 0.4935, 0.5882, 0.4935, 0.6311, 0.4833, 0.6261, 0.4833, 0.6047, 0.982, 0.7437, 0.9907, 0.7362, 0.9907, 0.781, 0.982, 0.7886, 0.9936, 0.8785, 0.9881, 0.8749, 0.9881, 0.8527, 0.9936, 0.8563, 0.8716, 0.1805, 0.8767, 0.18, 0.8767, 0.2025, 0.8767, 0.225, 0.8716, 0.2255, 0.659, 0.9505, 0.6604, 0.9613, 0.643, 0.9766, 0.6404, 0.966, 0.1669, 0.888, 0.1483, 0.8846, 0.1482, 0.8819, 0.1663, 0.8849, 0.1696, 0.888, 0.1669, 0.888, 0.1663, 0.8849, 0.1779, 0.8842, 0.1602, 0.8964, 0.1696, 0.888, 0.1779, 0.8842, 0.1622, 0.8994, 0.122, 0.8876, 0.1602, 0.8964, 0.1622, 0.8994, 0.1203, 0.8902, 0.1384, 0.8822, 0.1197, 0.8844, 0.1135, 0.8822, 0.1377, 0.8794, 0.1483, 0.8846, 0.1384, 0.8822, 0.1377, 0.8794, 0.1482, 0.8819, 0.1197, 0.8844, 0.122, 0.8876, 0.1203, 0.8902, 0.1135, 0.8822, 0.1374, 0.9047, 0.1469, 0.9082, 0.151, 0.9251, 0.1416, 0.9204, 0.5211, 0.953, 0.5195, 0.9133, 0.5492, 0.9218, 0.5492, 0.9622, 0.5014, 0.4173, 0.4993, 0.4162, 0.5014, 0.3837, 0.5195, 0.9133, 0.5188, 0.91, 0.5485, 0.9189, 0.5492, 0.9218, 0.6604, 0.9303, 0.659, 0.9505, 0.6404, 0.966, 0.6404, 0.9452, 0.486, 0.9943, 0.4677, 0.9951, 0.4723, 0.9631, 0.486, 0.9617, 0.1483, 0.8846, 0.1669, 0.888, 0.1651, 0.9137, 0.147, 0.907, 0.137, 0.9032, 0.1195, 0.9071, 0.1178, 0.9036, 0.1651, 0.9137, 0.1576, 0.9192, 0.1567, 0.9182, 0.1643, 0.9139, 0.1248, 0.9072, 0.1567, 0.9182, 0.1576, 0.9192, 0.1195, 0.9071, 0.1469, 0.9082, 0.1374, 0.9047, 0.137, 0.9032, 0.147, 0.907, 0.1374, 0.9047, 0.1248, 0.9072, 0.1195, 0.9071, 0.137, 0.9032, 0.1285, 0.9221, 0.1416, 0.9204, 0.151, 0.9442, 0.1381, 0.9453, 0.1469, 0.9082, 0.1643, 0.9139, 0.1684, 0.9326, 0.151, 0.9251, 0.1248, 0.9072, 0.1374, 0.9047, 0.1416, 0.9204, 0.1285, 0.9221, 0.8632, 0.9481, 0.8381, 0.9711, 0.8337, 0.9501, 0.8588, 0.927, 0.1469, 0.9082, 0.147, 0.907, 0.1651, 0.9137, 0.1643, 0.9139, 0.1779, 0.9561, 0.1687, 0.9598, 0.1381, 0.9453, 0.151, 0.9442, 0.1603, 0.9487, 0.8588, 0.927, 0.8337, 0.9501, 0.8385, 0.9279, 0.8632, 0.9045, 0.9834, 0.3465, 0.9952, 0.3451, 0.9921, 0.3679, 0.9808, 0.3697, 0.1416, 0.9204, 0.151, 0.9251, 0.1603, 0.9487, 0.151, 0.9442, 0.9808, 0.3697, 0.9921, 0.3679, 0.9952, 0.3918, 0.984, 0.3929, 0.151, 0.9251, 0.1684, 0.9326, 0.1779, 0.9561, 0.1603, 0.9487, 0.9659, 0.7079, 0.9801, 0.6962, 0.9801, 0.7359, 0.9575, 0.7145, 0.7696, 0.7789, 0.7848, 0.7596, 0.7848, 0.818, 0.398, 0.929, 0.434, 0.9278, 0.4341, 0.9657, 0.3939, 0.9657, 0.9504, 0.7971, 0.9454, 0.8032, 0.9219, 0.7768, 0.9204, 0.7576, 0.8799, 0.5061, 0.8461, 0.5061, 0.842, 0.4597, 0.8814, 0.4665, 0.2026, 0.9817, 0.1779, 0.8854, 0.2026, 0.8788, 0.1992, 0.9779, 0.1049, 0.8397, 0.09129, 0.8774, 0.08863, 0.8762, 0.0599, 0.8401, 0.09129, 0.8774, 0.1049, 0.9384, 0.0839, 0.9365, 0.08863, 0.8762, 0.9754, 0.2006, 0.9773, 0.2647, 0.9676, 0.2263, 0.4936, 0.9265, 0.4936, 0.957, 0.4818, 0.9465, 0.4885, 0.9182, 0.4993, 0.3388, 0.4993, 0.4379, 0.4925, 0.4375, 0.4833, 0.3485, 0.6804, 0.7428, 0.6845, 0.6777, 0.6878, 0.6617, 0.6878, 0.7518, 0.9754, 0.2006, 0.9676, 0.2263, 0.9649, 0.2254, 0.9773, 0.1849, 0.6921, 0.7257, 0.6878, 0.7127, 0.6921, 0.7036, 0.6906, 0.7297, 0.8906, 0.577, 0.8876, 0.5773, 0.8908, 0.5196, 0.8965, 0.9239, 0.898, 0.9227, 0.9192, 0.9096, 0.9075, 0.9235, 0.9067, 0.9582, 0.8965, 0.9239, 0.9075, 0.9235, 0.9192, 0.9633, 0.8673, 0.6197, 0.8759, 0.5829, 0.8906, 0.577, 0.8894, 0.6314, 0.5019, 0.355, 0.5, 0.3553, 0.4997, 0.3409, 0.5023, 0.3388, 0.7874, 0.917, 0.7888, 0.8965, 0.7923, 0.8901, 0.7904, 0.9189, 0.7008, 0.8443, 0.72, 0.851, 0.7223, 0.8552, 0.6969, 0.8498, 0.6995, 0.8404, 0.7008, 0.8443, 0.6969, 0.8498, 0.6924, 0.8418, 0.791, 0.9225, 0.7874, 0.917, 0.7904, 0.9189, 0.7923, 0.9216, 0.72, 0.851, 0.7265, 0.857, 0.7266, 0.8585, 0.7223, 0.8552, 0.8285, 0.3308, 0.8284, 0.3233, 0.8304, 0.3229, 0.8343, 0.331, 0.8198, 0.3376, 0.8285, 0.3308, 0.8343, 0.331, 0.8175, 0.3481, 0.73, 0.8507, 0.7445, 0.851, 0.7542, 0.8564, 0.7298, 0.8543, 0.9902, 0.1429, 0.9884, 0.1477, 0.9867, 0.1469, 0.9888, 0.1441, 0.9976, 0.1542, 0.9958, 0.1471, 0.9984, 0.1505, 1.0, 0.1555, 0.7806, 0.9058, 0.7538, 0.9255, 0.7492, 0.9243, 0.7827, 0.9011, 0.7538, 0.9255, 0.7733, 0.9345, 0.7734, 0.9383, 0.7492, 0.9243, 0.7733, 0.9345, 0.781, 0.9074, 0.7846, 0.9089, 0.7734, 0.9383, 0.781, 0.9074, 0.7806, 0.9058, 0.7827, 0.9011, 0.7846, 0.9089, 0.749, 0.9098, 0.7758, 0.8901, 0.7762, 0.8918, 0.7686, 0.9187, 0.9828, 0.9512, 0.9828, 0.9121, 0.9975, 0.9059, 0.9975, 0.9449, 0.9835, 0.6333, 0.9831, 0.6312, 0.9951, 0.6413, 0.9955, 0.6434, 0.7733, 0.9345, 0.7538, 0.9255, 0.749, 0.9098, 0.7686, 0.9187, 0.4421, 0.9668, 0.4436, 1.0, 0.431, 0.9903, 0.4436, 0.9657, 0.8844, 0.9858, 0.8936, 0.9187, 0.8965, 0.9096, 0.8965, 0.9739, 0.8936, 0.9187, 0.8769, 0.9569, 0.8751, 0.9565, 0.8965, 0.9096, 0.8773, 0.9854, 0.8646, 0.9544, 0.8704, 0.9136, 0.8936, 0.9187, 0.8844, 0.9858, 0.8773, 0.9854, 0.8704, 0.9136, 0.6295, 0.9882, 0.629, 0.9633, 0.6392, 0.9557, 0.6392, 0.9873, 0.7006, 0.9405, 0.7094, 0.97, 0.7083, 0.9744, 0.6974, 0.9398, 0.7094, 0.97, 0.7226, 0.9518, 0.7245, 0.9515, 0.7083, 0.9744, 0.4996, 0.4379, 0.4993, 0.4318, 0.5017, 0.4302, 0.5017, 0.4377, 0.7159, 0.936, 0.7006, 0.9405, 0.6974, 0.9398, 0.7175, 0.9333, 0.7226, 0.9456, 0.7159, 0.936, 0.7175, 0.9333, 0.7249, 0.9439, 0.4818, 0.9617, 0.4717, 0.955, 0.4702, 0.9348, 0.4718, 0.9261, 0.4818, 0.9182, 0.7226, 0.9518, 0.7094, 0.97, 0.6924, 0.9477, 0.7102, 0.939, 0.4518, 0.9582, 0.4497, 0.9384, 0.4702, 0.9348, 0.4717, 0.955, 0.4497, 0.9384, 0.4493, 0.9296, 0.4718, 0.9261, 0.4702, 0.9348, 0.5492, 0.9543, 0.5516, 0.91, 0.5785, 0.9105, 0.5841, 0.9543, 0.6679, 0.9227, 0.6846, 0.9307, 0.6909, 0.965, 0.6742, 0.957, 0.4805, 0.7122, 0.4717, 0.6839, 0.4849, 0.6683, 0.9569, 0.3025, 0.9328, 0.2979, 0.9484, 0.2875, 0.9447, 0.3388, 0.9206, 0.3342, 0.9328, 0.2979, 0.9569, 0.3025, 0.4849, 0.6683, 0.4717, 0.6839, 0.4771, 0.6494, 0.4903, 0.6339, 0.4271, 0.7984, 0.4493, 0.7867, 0.4166, 0.8219, 0.4095, 0.818, 0.4271, 0.7984, 0.4166, 0.8219, 0.9447, 0.3388, 0.9539, 0.3869, 0.9265, 0.3861, 0.9206, 0.3342, 0.6909, 0.8124, 0.6804, 0.7847, 0.6909, 0.7518, 0.6896, 0.812, 0.9876, 0.5426, 0.978, 0.5605, 0.9744, 0.5621, 0.9746, 0.5152, 0.9547, 0.2064, 0.9607, 0.2262, 0.9649, 0.2579, 0.9503, 0.2069, 0.9607, 0.2262, 0.9613, 0.2157, 0.9649, 0.2158, 0.9649, 0.2579, 0.9445, 0.1991, 0.9442, 0.2303, 0.944, 0.2407, 0.9384, 0.221, 0.961, 0.1849, 0.9613, 0.2157, 0.9442, 0.2303, 0.9445, 0.1991, 0.9613, 0.2157, 0.9607, 0.2262, 0.944, 0.2407, 0.9442, 0.2303, 0.978, 0.5605, 0.9876, 0.5426, 0.9876, 0.5696, 0.9774, 0.5873, 0.8392, 0.2761, 0.8399, 0.2708, 0.8557, 0.2674, 0.8557, 0.2863, 0.3439, 0.9416, 0.3439, 0.9583, 0.3332, 0.9953, 0.3284, 0.9476, 0.7916, 0.8666, 0.7833, 0.8753, 0.7851, 0.8498, 0.7916, 0.818, 0.4026, 0.9994, 0.388, 0.9768, 0.4026, 0.9657, 0.9503, 0.2069, 0.9649, 0.2579, 0.9492, 0.2856, 0.9345, 0.2347, 0.9828, 0.9275, 0.9801, 0.9528, 0.9572, 0.931, 0.9601, 0.9059, 0.7417, 0.8008, 0.7389, 0.7941, 0.7554, 0.7695, 0.7553, 0.7755, 0.9958, 0.1471, 0.9902, 0.1429, 0.9954, 0.1191, 0.9979, 0.1169, 1.0, 0.1239, 0.7445, 0.851, 0.73, 0.8507, 0.728, 0.8257, 0.7351, 0.8253, 0.7427, 0.8319, 0.9688, 0.5152, 0.9744, 0.5231, 0.9668, 0.5398, 0.9617, 0.5412, 0.9597, 0.5339, 0.72, 0.851, 0.7008, 0.8443, 0.7035, 0.8112, 0.7126, 0.8118, 0.7204, 0.823, 0.2067, 0.8606, 0.1976, 0.8646, 0.1933, 0.8471, 0.1976, 0.8391, 0.2028, 0.8387, 0.5012, 0.4208, 0.5013, 0.4271, 0.5006, 0.426, 0.5013, 0.4173, 0.7626, 0.7696, 0.7612, 0.7785, 0.7546, 0.7837, 0.7553, 0.7755, 0.9334, 0.07812, 0.935, 0.07958, 0.944, 0.09779, 0.9426, 0.09753, 0.7483, 0.8007, 0.7456, 0.8065, 0.7546, 0.7837, 0.7612, 0.7785, 0.7382, 0.7888, 0.7368, 0.7891, 0.7477, 0.7758, 0.7499, 0.7749, 0.9407, 0.0717, 0.946, 0.06323, 0.9505, 0.07936, 0.955, 0.0955, 0.9551, 0.1075, 0.7344, 0.7804, 0.7327, 0.7715, 0.7488, 0.758, 0.7486, 0.7663, 0.9652, 0.5666, 0.969, 0.5658, 0.9744, 0.5881, 0.9719, 0.5919, 0.9608, 0.5661, 0.9652, 0.5666, 0.9719, 0.5919, 0.9679, 0.5932, 0.9597, 0.5339, 0.9617, 0.5412, 0.9652, 0.5666, 0.9608, 0.5661, 0.9617, 0.5412, 0.9668, 0.5398, 0.969, 0.5658, 0.9652, 0.5666, 0.7368, 0.7891, 0.7344, 0.7804, 0.7486, 0.7663, 0.7477, 0.7758, 0.7204, 0.823, 0.7126, 0.8118, 0.7344, 0.7804, 0.7368, 0.7891, 0.7126, 0.8118, 0.7035, 0.8112, 0.7327, 0.7715, 0.7344, 0.7804, 0.935, 0.07958, 0.9407, 0.0717, 0.9551, 0.1075, 0.953, 0.116, 0.944, 0.09779, 0.9235, 0.02905, 0.9324, 0.0324, 0.9407, 0.0717, 0.935, 0.07958, 0.9324, 0.0324, 0.9444, 0.02446, 0.946, 0.06323, 0.9407, 0.0717, 0.4909, 0.5151, 0.4899, 0.5182, 0.4913, 0.5007, 0.4914, 0.499, 0.4863, 0.5539, 0.4839, 0.5515, 0.4899, 0.5182, 0.4909, 0.5151, 0.502, 0.417, 0.5015, 0.4231, 0.5014, 0.3842, 0.502, 0.3837, 0.2044, 0.81, 0.2012, 0.8167, 0.206, 0.7916, 0.2067, 0.786, 0.2028, 0.8387, 0.1976, 0.8391, 0.2012, 0.8167, 0.2044, 0.81, 0.1976, 0.8391, 0.1933, 0.8471, 0.1991, 0.8229, 0.2012, 0.8167, 0.7327, 0.7715, 0.7349, 0.7686, 0.7522, 0.7551, 0.7488, 0.758, 0.7035, 0.8112, 0.704, 0.8015, 0.7349, 0.7686, 0.7327, 0.7715, 0.9215, 0.0328, 0.9235, 0.02905, 0.935, 0.07958, 0.9334, 0.07812, 0.7594, 0.7676, 0.7626, 0.7696, 0.7553, 0.7755, 0.7554, 0.7695, 0.7616, 0.7685, 0.765, 0.7703, 0.7626, 0.7696, 0.7594, 0.7676, 0.765, 0.7703, 0.7659, 0.7743, 0.7612, 0.7785, 0.7626, 0.7696, 0.7615, 0.7611, 0.7696, 0.7476, 0.7683, 0.7507, 0.7627, 0.7611, 0.7585, 0.7625, 0.7629, 0.7522, 0.7696, 0.7476, 0.7615, 0.7611, 0.7629, 0.7522, 0.7649, 0.7445, 0.7695, 0.7416, 0.7696, 0.7476, 0.7456, 0.8065, 0.7417, 0.8008, 0.7553, 0.7755, 0.7546, 0.7837, 0.7427, 0.8319, 0.7351, 0.8253, 0.7417, 0.8008, 0.7456, 0.8065, 0.7351, 0.8253, 0.728, 0.8257, 0.7389, 0.7941, 0.7417, 0.8008, 0.9575, 0.5615, 0.9585, 0.5642, 0.9655, 0.5937, 0.9626, 0.5908, 0.728, 0.8257, 0.728, 0.8184, 0.7409, 0.7921, 0.7389, 0.7941, 0.9575, 0.5345, 0.9597, 0.5339, 0.9608, 0.5661, 0.9585, 0.5642, 0.4379, 0.2047, 0.4314, 0.08789, 0.4364, 0.08592, 0.4434, 0.2108, 0.408, 0.2047, 0.4379, 0.2047, 0.4434, 0.2108, 0.4024, 0.2108, 0.4903, 0.646, 0.4903, 0.6357, 0.4939, 0.6339, 0.4939, 0.6503, 0.4148, 0.08789, 0.408, 0.2047, 0.4024, 0.2108, 0.4099, 0.08592, 0.3491, 0.3785, 0.4136, 0.4066, 0.414, 0.4892, 0.3474, 0.4721, 0.1351, 0.7873, 0.1633, 0.8085, 0.1933, 0.8788, 0.125, 0.8692, 0.4127, 0.343, 0.4461, 0.3388, 0.478, 0.3785, 0.4136, 0.4066, 0.6027, 0.324, 0.6381, 0.3108, 0.6138, 0.3987, 0.5845, 0.4141, 0.6381, 0.3108, 0.6924, 0.2875, 0.6502, 0.3784, 0.6138, 0.3987, 0.3162, 0.7601, 0.3359, 0.7216, 0.3264, 0.8449, 0.3036, 0.8752, 0.00245, 0.5884, 0.01851, 0.5674, 0.04045, 0.6406, 0.03695, 0.6863, 0.01851, 0.5674, 0.03837, 0.5493, 0.04323, 0.6002, 0.04045, 0.6406, 0.4833, 0.5752, 0.3451, 0.5752, 0.414, 0.4892, 0.4833, 0.5752, 0.414, 0.4892, 0.4812, 0.4721, 0.4822, 0.6339, 0.346, 0.6339, 0.3451, 0.5752, 0.4833, 0.5752, 0.6434, 0.1827, 0.6758, 0.1033, 0.6794, 0.2017, 0.7186, 0.2875, 0.6656, 0.2667, 0.6434, 0.1827, 0.6794, 0.2017, 0.6656, 0.2667, 0.6297, 0.254, 0.6138, 0.1678, 0.6434, 0.1827, 0.207, 0.6825, 0.215, 0.7216, 0.2254, 0.8449, 0.2092, 0.7858, 0.4869, 0.9182, 0.4662, 0.901, 0.4811, 0.8316, 0.4869, 0.8704, 0.4662, 0.901, 0.4493, 0.8804, 0.4748, 0.7867, 0.4811, 0.8316, 0.7477, 0.7758, 0.7486, 0.7663, 0.7629, 0.7522, 0.7585, 0.7625, 0.1661, 0.7278, 0.1571, 0.6897, 0.1729, 0.6891, 0.7486, 0.7663, 0.7488, 0.758, 0.7649, 0.7445, 0.7629, 0.7522, 0.4921, 0.5299, 0.4923, 0.5338, 0.4923, 0.553, 0.4914, 0.5486, 0.9426, 0.09753, 0.944, 0.09779, 0.953, 0.116, 0.9519, 0.1169, 0.9936, 0.8563, 0.9881, 0.8527, 0.9881, 0.8305, 0.9936, 0.8342, 0.7499, 0.7749, 0.7477, 0.7758, 0.7585, 0.7625, 0.7615, 0.7611, 0.7512, 0.7737, 0.7499, 0.7749, 0.7615, 0.7611, 0.7627, 0.7611, 0.9881, 0.8527, 0.981, 0.8475, 0.981, 0.8253, 0.9881, 0.8305, 0.6569, 0.0704, 0.6962, 0.01899, 0.7184, 0.01061, 0.6208, 0.06658, 0.6358, 0.07656, 0.6138, 0.1678, 0.5845, 0.1482, 0.6962, 0.01899, 0.6991, 0.0, 0.7184, 0.01061, 0.6278, 0.5122, 0.6924, 0.5648, 0.692, 0.5693, 0.1661, 0.7278, 0.1729, 0.6891, 0.1888, 0.6937, 0.9808, 0.3163, 0.9862, 0.2875, 0.9927, 0.3163, 0.9862, 0.3451, 0.6804, 0.5931, 0.6913, 0.5786, 0.6913, 0.6617, 0.6077, 0.5053, 0.5845, 0.4141, 0.6138, 0.3987, 0.6278, 0.5122, 0.1899, 0.7941, 0.1633, 0.8085, 0.1661, 0.7278, 0.3036, 0.8752, 0.3078, 0.9416, 0.2507, 0.9416, 0.2478, 0.8752, 0.6138, 0.3987, 0.6502, 0.3784, 0.6481, 0.477, 0.6797, 0.007945, 0.6208, 0.06658, 0.6223, 0.04723, 0.6278, 0.5122, 0.6481, 0.477, 0.6924, 0.5648, 0.1899, 0.7941, 0.1661, 0.7278, 0.1933, 0.6959, 0.3162, 0.7601, 0.3036, 0.8752, 0.2478, 0.8752, 0.2331, 0.7601, 0.2239, 0.6442, 0.274, 0.6438, 0.3246, 0.6442, 0.6991, 0.0, 0.6962, 0.01899, 0.6797, 0.007945, 0.6434, 0.1827, 0.6569, 0.0704, 0.6758, 0.1033, 0.1661, 0.7278, 0.1633, 0.8085, 0.1351, 0.7873, 0.4212, 0.05263, 0.4227, 0.0, 0.4222, 0.0, 0.4236, 0.05263, 0.4379, 0.2047, 0.408, 0.2047, 0.4212, 0.05263, 0.4236, 0.05263, 0.657, 0.9303, 0.6404, 0.9303, 0.6464, 0.8453, 0.6458, 0.8453, 0.8786, 0.09482, 0.9215, 0.0, 0.9215, 0.143, 0.9023, 0.1849, 0.7712, 0.2454, 0.7617, 0.2454, 0.7651, 0.1671, 0.7685, 0.1671, 0.1424, 0.3145, 0.15, 0.2766, 0.1955, 0.3829, 0.2057, 0.4513, 0.7462, 0.08519, 0.7843, 0.08519, 0.7617, 0.2454, 0.7712, 0.2454, 0.6577, 0.7511, 0.6366, 0.7207, 0.6456, 0.5786, 0.6613, 0.6416, 0.6797, 0.007945, 0.6962, 0.01899, 0.6358, 0.07656, 0.6208, 0.06658, 0.1486, 0.6903, 0.1457, 0.6863, 0.1571, 0.6897, 0.1933, 0.6959, 0.1661, 0.7278, 0.1888, 0.6937, 0.1571, 0.6897, 0.1661, 0.7278, 0.1486, 0.6903, 0.9932, 0.2968, 0.9927, 0.3163, 0.9862, 0.2875, 0.9927, 0.3163, 0.9932, 0.3358, 0.9862, 0.3451, 0.9932, 0.2968, 0.9862, 0.2875, 0.9901, 0.2887, 0.692, 0.5693, 0.6701, 0.5608, 0.6278, 0.5122, 0.1457, 0.6863, 0.1486, 0.6903, 0.1135, 0.765, 0.113, 0.887, 0.1049, 0.8891, 0.1049, 0.8418, 0.9261, 0.7072, 0.9221, 0.7325, 0.9187, 0.7328, 0.692, 0.6617, 0.692, 0.7036, 0.6878, 0.6964, 0.4644, 0.7325, 0.4805, 0.7122, 0.4862, 0.7209, 0.9539, 0.3869, 0.9569, 0.3996, 0.9287, 0.3966, 0.9618, 0.7941, 0.9663, 0.7514, 0.9754, 0.7544, 0.9723, 0.7963, 0.4095, 0.818, 0.4199, 0.7943, 0.4271, 0.7984, 0.4161, 0.7958, 0.4095, 0.818, 0.3949, 0.8012, 0.9361, 0.7022, 0.9466, 0.7323, 0.9461, 0.7328, 0.6806, 0.8867, 0.6846, 0.9307, 0.6679, 0.9227, 0.5024, 0.4379, 0.5017, 0.4249, 0.5024, 0.4249, 0.396, 0.8033, 0.3949, 0.8012, 0.4095, 0.818, 0.9965, 0.1555, 0.9965, 0.1784, 0.9867, 0.1801, 0.9891, 0.1596, 0.7596, 0.9901, 0.764, 0.9733, 0.7699, 0.9776, 0.9966, 0.7019, 0.9934, 0.7076, 0.9801, 0.715, 0.4805, 0.7122, 0.4644, 0.7325, 0.4717, 0.6839, 0.6909, 0.8657, 0.6866, 0.8781, 0.6613, 0.8705, 0.6659, 0.8598, 0.9527, 0.9328, 0.9448, 0.9365, 0.9329, 0.933, 0.9493, 0.9284, 0.4903, 0.7333, 0.4724, 0.7457, 0.4862, 0.7209, 0.9572, 0.9431, 0.9448, 0.9365, 0.9527, 0.9328, 0.7786, 0.5, 0.7188, 0.4922, 0.7987, 0.466, 0.4041, 0.7303, 0.4402, 0.7054, 0.4402, 0.7717, 0.4071, 0.7837, 0.7786, 0.5, 0.7987, 0.466, 0.7975, 0.5151, 0.8958, 0.7427, 0.8889, 0.7427, 0.888, 0.7362, 0.896, 0.7362, 0.912, 0.3964, 0.8821, 0.3604, 0.9137, 0.2875, 0.9206, 0.2934, 0.9204, 0.8487, 0.8646, 0.8487, 0.8889, 0.7427, 0.8958, 0.7427, 0.9187, 0.633, 0.9493, 0.5965, 0.9575, 0.6951, 0.9506, 0.7004])
me_station.materials.append(mat_material)
me_station.use_remesh_preserve_volume = False
me_station.use_remesh_preserve_attributes = False
me_station.use_mirror_y = True
me_station.use_mirror_vertex_groups = False
me_station.update()

# ---- objects
ob_station = bpy.data.objects.new('Station', me_station)
ob_station_001 = bpy.data.objects.new('Station.001', me_station)
ob_station_002 = bpy.data.objects.new('Station.002', me_station)

# ---- transforms, parenting, visibility, modifiers, constraints
ob_station.location = (0.0, 0.0, 0.0)
ob_station.lock_rotations_4d = False
ob_station.empty_display_type = 'ARROWS'
ob_station.lineart.crease_threshold = 0.0
ob_station.use_mesh_mirror_y = True
_vg = ob_station.vertex_groups.new(name='Superstructure')
_vg = ob_station.vertex_groups.new(name='City')
_m = ob_station.modifiers.new('Subdivision', 'SUBSURF')
_m.quality = 6
_m.levels = 3
_m.render_levels = 3
ob_station_001.location = (0.0, 0.0, 0.0)
ob_station_001.lock_rotations_4d = False
ob_station_001.empty_display_type = 'ARROWS'
ob_station_001.lineart.crease_threshold = 0.0
ob_station_001.use_mesh_mirror_y = True
_vg = ob_station_001.vertex_groups.new(name='Superstructure')
_vg = ob_station_001.vertex_groups.new(name='City')
ob_station_002.location = (0.0, 0.0, 0.0)
ob_station_002.lock_rotations_4d = False
ob_station_002.empty_display_type = 'ARROWS'
ob_station_002.lineart.crease_threshold = 0.0
ob_station_002.use_mesh_mirror_y = True
_vg = ob_station_002.vertex_groups.new(name='Superstructure')
_vg.add([0, 1, 2, 3, 4, 5, 6, 7, 8, 9, 10, 11, 12, 13, 14, 15, 16, 17, 18, 19, 20, 21, 22, 23, 24, 25, 26, 27, 28, 29, 30, 31, 32, 33, 34, 35, 36, 37, 38, 39, 40, 41, 42, 43, 44, 45, 50, 51, 52, 53, 54, 55, 56, 57, 58, 59, 60, 61, 139, 312, 313, 314, 315, 319, 320, 321, 322, 413, 414, 415, 416, 417, 500, 501, 585, 586, 587, 588, 589, 590, 591, 592, 593, 594, 595, 596, 597, 598, 599, 600, 601, 602, 603, 604, 605, 606, 607, 608, 609, 610, 614, 619, 623, 624, 625, 626, 627, 628, 629, 630, 631, 632, 638, 639, 640, 641], 1.0, 'REPLACE')
_vg = ob_station_002.vertex_groups.new(name='City')
_vg.add([46, 47, 48, 49, 62, 63, 64, 65, 66, 67, 68, 69, 70, 71, 72, 73, 74, 75, 76, 77, 78, 79, 80, 81, 82, 83, 84, 85, 86, 87, 88, 89, 90, 91, 92, 93, 94, 95, 96, 97, 98, 99, 100, 101, 102, 103, 104, 105, 106, 107, 108, 109, 110, 111, 112, 113, 114, 115, 116, 117, 118, 119, 120, 121, 122, 123, 124, 125, 126, 127, 128, 129, 130, 131, 132, 133, 134, 135, 136, 137, 138, 140, 141, 142, 143, 144, 145, 146, 147, 148, 149, 150, 151, 152, 153, 154, 155, 156, 157, 158, 159, 160, 161, 162, 163, 164, 165, 166, 167, 168, 169, 170, 171, 172, 173, 174, 175, 176, 177, 178, 179, 180, 181, 182, 183, 184, 185, 186, 187, 188, 189, 190, 191, 192, 193, 194, 195, 196, 197, 198, 199, 200, 201, 202, 203, 204, 205, 206, 207, 208, 209, 210, 211, 212, 213, 214, 215, 216, 217, 218, 219, 220, 221, 222, 223, 224, 225, 226, 227, 228, 229, 230, 231, 232, 233, 234, 235, 236, 237, 238, 239, 240, 241, 242, 243, 244, 245, 246, 247, 248, 249, 250, 251, 252, 253, 254, 255, 256, 257, 258, 259, 260, 261, 262, 263, 264, 265, 266, 267, 268, 269, 270, 271, 272, 273, 274, 275, 276, 277, 278, 279, 280, 281, 282, 283, 284, 285, 286, 287, 288, 289, 290, 291, 292, 293, 294, 295, 296, 297, 298, 299, 300, 301, 302, 303, 304, 305, 306, 307, 308, 309, 310, 311, 316, 317, 318, 323, 324, 325, 326, 327, 328, 329, 330, 331, 332, 333, 334, 335, 336, 337, 338, 339, 340, 341, 342, 343, 344, 345, 346, 347, 348, 349, 350, 351, 352, 353, 354, 355, 356, 357, 358, 359, 360, 361, 362, 363, 364, 365, 366, 367, 368, 369, 370, 371, 372, 373, 374, 375, 376, 377, 378, 379, 380, 381, 382, 383, 384, 385, 386, 387, 388, 389, 390, 391, 392, 393, 394, 395, 396, 397, 398, 399, 400, 401, 402, 403, 404, 405, 406, 407, 408, 409, 410, 411, 412, 418, 419, 420, 421, 422, 423, 424, 425, 426, 427, 428, 429, 430, 431, 432, 433, 434, 435, 436, 437, 438, 439, 440, 441, 442, 443, 444, 445, 446, 447, 448, 449, 450, 451, 452, 453, 454, 455, 456, 457, 458, 459, 460, 461, 462, 463, 464, 465, 466, 467, 468, 469, 470, 471, 472, 473, 474, 475, 476, 477, 478, 479, 480, 481, 482, 483, 484, 485, 486, 487, 488, 489, 490, 491, 492, 493, 494, 495, 496, 497, 498, 499, 502, 503, 504, 505, 506, 507, 508, 509, 510, 511, 512, 513, 514, 515, 516, 517, 518, 519, 520, 521, 522, 523, 524, 525, 526, 527, 528, 529, 530, 531, 532, 533, 534, 535, 536, 537, 538, 539, 540, 541, 542, 543, 544, 545, 546, 547, 548, 549, 550, 551, 552, 553, 554, 555, 556, 557, 558, 559, 560, 561, 562, 563, 564, 565, 566, 567, 568, 569, 570, 571, 572, 573, 574, 575, 576, 577, 578, 579, 580, 581, 582, 583, 584, 611, 612, 613, 615, 616, 617, 618, 620, 621, 622, 633, 634, 635, 636, 637], 1.0, 'REPLACE')
_m = ob_station_002.modifiers.new('Decimate', 'DECIMATE')
_m.ratio = 0.1986
_m.vertex_group = 'City'
_m.symmetry_axis = 'Y'
_m.vertex_group_factor = 4.184
_m = ob_station_002.modifiers.new('Decimate.001', 'DECIMATE')
_m.ratio = 0.3901
_m.vertex_group = 'Superstructure'
_m.use_symmetry = True
_m.symmetry_axis = 'Y'

# ---- collection membership
col_lod_0.objects.link(ob_station)
col_lod_1.objects.link(ob_station_001)
col_lod_2.objects.link(ob_station_002)

# ---- scene / render settings (as saved in the file)
scene.frame_start = 1; scene.frame_end = 250; scene.frame_set(1)
scene.render.engine = 'BLENDER_EEVEE_NEXT'
scene.cycles.sampling_pattern = 'TABULATED_SOBOL'
scene.cycles.use_light_tree = False
scene.view_settings.view_transform = 'Filmic'
bpy.context.view_layer.update()

# ---- added for rendering (the .blend has no active camera and no usable light): camera, sun
cam_auto = bpy.data.cameras.new('AutoCamera')
cam_auto.lens = 50.0
cam_auto.sensor_width = 36.0
cam_auto.clip_end = 1000.0
ob_auto_camera = bpy.data.objects.new('AutoCamera', cam_auto)
scene.collection.objects.link(ob_auto_camera)
ob_auto_camera.location = (11.6899, -13.331, 7.40737)
ob_auto_camera.rotation_euler = (1.09748, -7.21219e-08, 0.694738)
scene.camera = ob_auto_camera
light_auto_sun = bpy.data.lights.new('AutoSun', 'SUN')
light_auto_sun.energy = 3.0
light_auto_sun.angle = 0.0523599
ob_auto_sun = bpy.data.objects.new('AutoSun', light_auto_sun)
scene.collection.objects.link(ob_auto_sun)
ob_auto_sun.rotation_euler = (0.872665, 0.174533, 0.523599)
bpy.context.view_layer.update()
